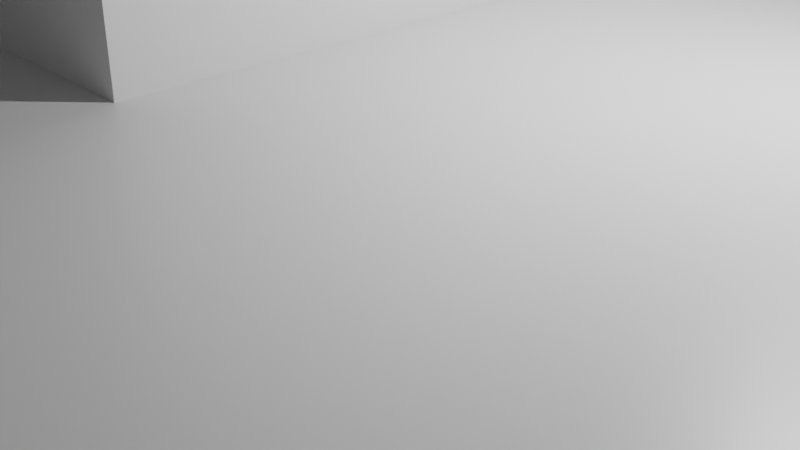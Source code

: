 # Source: bedroom.blend  (saved by Blender 3.1.7; exported with 4.5.12 LTS)
import bpy
from mathutils import Matrix  # noqa: F401  (used for matrix-valued properties, if any)

bpy.ops.wm.read_factory_settings(use_empty=True)
scene = bpy.context.scene
scene.name = 'Scene'

# ---- collections
col_collection = bpy.data.collections.new('Collection'); scene.collection.children.link(col_collection)
col_collection_2 = bpy.data.collections.new('Collection 2'); scene.collection.children.link(col_collection_2)

# ---- materials (node trees are filled in below, after node groups)
mat_material = bpy.data.materials.new('Material')
mat_material.alpha_threshold = 0.0
mat_material.use_transparent_shadow = False
mat_material.line_color = (0.0, 0.0, 0.0, 1.0)

# ---- material node trees
mat_material.use_nodes = True; mat_material.node_tree.nodes.clear()
_N = mat_material.node_tree.nodes; _L = mat_material.node_tree.links
n0 = _N.new('ShaderNodeOutputMaterial'); n0.name = 'Material Output'; n0.location = (300, 300)
n1 = _N.new('ShaderNodeBsdfPrincipled'); n1.name = 'Principled BSDF'; n1.location = (10, 300)
n1.distribution = 'GGX'
n1.subsurface_method = 'RANDOM_WALK_SKIN'
n1.inputs[2].default_value = 0.4
n1.inputs[3].default_value = 1.45
n1.inputs[27].default_value = (0.0, 0.0, 0.0, 1.0)
n1.inputs[28].default_value = 1.0
_L.new(n1.outputs[0], n0.inputs[0])
n0.is_active_output = True

# ---- world
world_world = bpy.data.worlds.new('World'); scene.world = world_world
world_world.use_nodes = True; world_world.node_tree.nodes.clear()
_N = world_world.node_tree.nodes; _L = world_world.node_tree.links
n0 = _N.new('ShaderNodeOutputWorld'); n0.name = 'World Output'; n0.location = (300, 300)
n1 = _N.new('ShaderNodeBackground'); n1.name = 'Background'; n1.location = (10, 300)
n1.inputs[0].default_value = (0.05088, 0.05088, 0.05088, 1.0)
_L.new(n1.outputs[0], n0.inputs[0])
n0.is_active_output = True
world_world.color = (0.05088, 0.05088, 0.05088)
world_world.use_sun_shadow = False
world_world.sun_shadow_jitter_overblur = 0.0

# ---- cameras
cam_camera = bpy.data.cameras.new('Camera')
cam_camera.clip_end = 100.0
cam_camera.ortho_scale = 7.314

# ---- lights
light_light = bpy.data.lights.new('Light', 'POINT')
light_light.transmission_factor = 0.0
light_light.energy = 1000.0
light_light.shadow_soft_size = 0.1
light_light.shadow_maximum_resolution = 0.006
light_light.use_absolute_resolution = True

# ---- meshes
me_cube = bpy.data.meshes.new('Cube')
me_cube.from_pydata([(1.0, 1.0, 1.0), (1.0, 1.0, -1.0), (1.0, -1.0, 1.0), (1.0, -1.0, -1.0), (-1.0, 1.0, 1.0), (-1.0, 1.0, -1.0), (-1.0, -1.0, 1.0), (-1.0, -1.0, -1.0)], [], [(0, 4, 6, 2), (3, 2, 6, 7), (7, 6, 4, 5), (5, 1, 3, 7), (1, 0, 2, 3), (5, 4, 0, 1)])
_uv = me_cube.uv_layers.new(name='UVMap')
_uv.uv.foreach_set('vector', [0.625, 0.5, 0.875, 0.5, 0.875, 0.75, 0.625, 0.75, 0.375, 0.75, 0.625, 0.75, 0.625, 1.0, 0.375, 1.0, 0.375, 0.0, 0.625, 0.0, 0.625, 0.25, 0.375, 0.25, 0.125, 0.5, 0.375, 0.5, 0.375, 0.75, 0.125, 0.75, 0.375, 0.5, 0.625, 0.5, 0.625, 0.75, 0.375, 0.75, 0.375, 0.25, 0.625, 0.25, 0.625, 0.5, 0.375, 0.5])
me_cube.materials.append(mat_material)
me_cube.use_remesh_preserve_volume = False
me_cube.use_remesh_preserve_attributes = False
me_cube.use_mirror_vertex_groups = False
me_cube.update()
me_cube_001 = bpy.data.meshes.new('Cube.001')
me_cube_001.from_pydata([(-1.0, 0.92, -1.0), (-1.0, 0.84, -1.0), (-0.8, 0.92, 0.2), (-1.0, 0.44, -1.0), (-1.0, 0.36, -1.0), (-1.0, -0.36, -1.0), (-1.0, -0.44, -1.0), (0.8, 0.92, 0.6), (-0.8, -0.92, -1.0), (-1.0, -0.84, -1.0), (-1.0, -0.92, -1.0), (-1.0, -0.84, 1.0), (-1.0, -0.44, 1.0), (-1.0, -0.36, 1.0), (-1.0, 0.36, 1.0), (-1.0, 0.44, 1.0), (-1.0, 0.84, 1.0), (1.0, -0.92, -1.0), (1.0, -0.84, -1.0), (1.0, -0.44, -1.0), (1.0, -0.36, -1.0), (1.0, 0.36, -1.0), (1.0, 0.44, -1.0), (1.0, 0.84, -1.0), (1.0, 0.92, -1.0), (1.0, 0.84, 1.0), (1.0, 0.44, 1.0), (1.0, 0.36, 1.0), (1.0, -0.36, 1.0), (1.0, -0.44, 1.0), (1.0, -0.84, 1.0), (-0.8, 0.92, 1.0), (0.8, 0.92, 1.0), (-0.8, 0.84, 1.0), (-0.8, 0.44, 1.0), (0.8, 0.44, 1.0), (-0.8, 0.36, 1.0), (0.8, 0.36, 1.0), (-0.8, -0.36, 1.0), (0.8, -0.36, 1.0), (-0.8, -0.44, 1.0), (0.8, -0.44, 1.0), (-0.8, -0.84, 1.0), (0.8, -0.84, 1.0), (-0.8, -0.92, 1.0), (0.8, -0.92, 1.0), (0.8, 0.92, -1.0), (-0.8, 0.92, -1.0), (0.8, 0.84, -1.0), (-0.8, 0.84, -1.0), (0.8, 0.92, 0.2), (-0.8, 0.92, 0.8), (-0.6, 0.92, 0.8), (-0.4, 0.92, 0.8), (-0.2, 0.92, 0.8), (0.0, 0.92, 0.8), (0.2, 0.92, 0.8), (0.4, 0.92, 0.8), (0.6, 0.92, 0.8), (0.8, 0.92, 0.8), (-0.8, 0.92, 0.4), (0.8, 0.92, 0.4), (-0.8, 0.92, 0.6), (-0.6, 0.92, 0.6), (-0.4, 0.92, 0.6), (-0.2, 0.92, 0.6), (0.0, 0.92, 0.6), (0.2, 0.92, 0.6), (0.4, 0.92, 0.6), (0.6, 0.92, 0.6), (0.8, 0.44, -1.0), (-0.8, 0.44, -1.0), (0.8, 0.36, -1.0), (-0.8, 0.36, -1.0), (0.8, 0.92, -0.6), (-0.8, 0.92, -0.4), (0.8, -0.36, -1.0), (-0.8, -0.36, -1.0), (0.8, -0.44, -1.0), (-0.8, -0.44, -1.0), (0.8, -0.92, -1.0), (-0.8, -0.92, -0.8), (0.8, -0.92, -0.8), (-0.8, -0.92, -0.6), (0.8, -0.92, -0.6), (-0.8, -0.92, -0.4), (0.8, -0.92, -0.4), (-0.8, -0.92, -0.2), (0.8, -0.84, -1.0), (-0.8, -0.84, -1.0), (0.8, -0.92, -1.0), (-0.8, -0.92, -1.0), (1.0, 0.92, 0.8), (1.0, 0.92, 0.6), (1.0, 0.92, 0.4), (1.0, 0.92, 0.2), (1.0, 0.92, 0.0), (1.0, 0.92, -0.2), (1.0, 0.92, -0.4), (1.0, 0.92, -0.6), (1.0, 0.92, -0.8), (1.0, 0.84, 0.8), (1.0, 0.84, 0.6), (1.0, 0.84, 0.4), (1.0, 0.84, 0.2), (1.0, 0.84, 0.0), (1.0, 0.84, -0.2), (1.0, 0.84, -0.4), (1.0, 0.84, -0.6), (1.0, 0.84, -0.8), (1.0, 0.76, 0.8), (1.0, 0.76, 0.6), (1.0, 0.76, -0.8), (1.0, 0.68, 0.8), (1.0, 0.68, 0.6), (1.0, 0.68, -0.8), (1.0, 0.6, 0.8), (1.0, 0.6, 0.6), (1.0, 0.6, -0.8), (1.0, 0.52, 0.8), (1.0, 0.52, 0.6), (0.8, 0.92, -0.2), (-0.8, 0.92, 0.0), (1.0, 0.52, -0.8), (1.0, 0.44, 0.8), (1.0, 0.44, 0.6), (1.0, 0.44, 0.4), (1.0, 0.44, 0.2), (1.0, 0.44, 0.0), (1.0, 0.44, -0.2), (1.0, 0.44, -0.4), (1.0, 0.44, -0.6), (1.0, 0.44, -0.8), (1.0, 0.36, 0.8), (1.0, 0.36, 0.6), (1.0, 0.36, 0.4), (1.0, 0.36, 0.2), (1.0, 0.36, 0.0), (1.0, 0.36, -0.2), (1.0, 0.36, -0.4), (1.0, 0.36, -0.6), (1.0, 0.36, -0.8), (1.0, 0.28, 0.8), (1.0, 0.28, 0.6), (1.0, 0.2, 0.8), (1.0, 0.2, 0.6), (1.0, 0.12, 0.8), (1.0, 0.12, 0.6), (1.0, 0.04, 0.8), (1.0, 0.04, 0.6), (1.0, -0.04, 0.8), (1.0, -0.04, 0.6), (1.0, -0.12, 0.8), (1.0, -0.12, 0.6), (1.0, -0.2, 0.8), (1.0, -0.2, 0.6), (1.0, -0.28, 0.8), (1.0, -0.28, 0.6), (1.0, -0.36, 0.8), (1.0, -0.36, 0.6), (1.0, -0.36, 0.4), (1.0, -0.36, 0.2), (1.0, -0.36, 0.0), (1.0, -0.36, -0.2), (1.0, -0.36, -0.4), (1.0, -0.36, -0.6), (1.0, -0.36, -0.8), (1.0, -0.44, 0.8), (1.0, -0.44, 0.6), (1.0, -0.44, 0.4), (1.0, -0.44, 0.2), (1.0, -0.44, 0.0), (1.0, -0.44, -0.2), (1.0, -0.44, -0.4), (1.0, -0.44, -0.6), (1.0, -0.44, -0.8), (1.0, -0.52, 0.8), (1.0, -0.52, 0.6), (0.8, -0.92, -0.2), (-0.8, -0.92, 0.0), (1.0, -0.6, 0.8), (1.0, -0.6, 0.6), (0.8, -0.92, 0.0), (1.0, -0.68, 0.8), (1.0, -0.68, 0.6), (-0.8, -0.92, 0.8), (1.0, -0.76, 0.8), (1.0, -0.76, 0.6), (-0.6, -0.92, 0.8), (-0.4, -0.92, 0.8), (-0.2, -0.92, 0.8), (0.0, -0.92, 0.8), (0.2, -0.92, 0.8), (0.4, -0.92, 0.8), (0.6, -0.92, 0.8), (1.0, -0.84, 0.8), (1.0, -0.84, 0.6), (1.0, -0.84, 0.4), (1.0, -0.84, 0.2), (1.0, -0.84, 0.0), (1.0, -0.84, -0.2), (1.0, -0.84, -0.4), (1.0, -0.84, -0.6), (1.0, -0.84, -0.8), (1.0, -0.92, 0.8), (1.0, -0.92, 0.6), (1.0, -0.92, 0.4), (1.0, -0.92, 0.2), (1.0, -0.92, 0.0), (1.0, -0.92, -0.2), (1.0, -0.92, -0.4), (1.0, -0.92, -0.6), (1.0, -0.92, -0.8), (-1.0, -0.92, 0.8), (-1.0, -0.92, 0.6), (-1.0, -0.92, 0.4), (-1.0, -0.92, 0.2), (-1.0, -0.92, 0.0), (-1.0, -0.92, -0.2), (-1.0, -0.92, -0.4), (-1.0, -0.92, -0.6), (-1.0, -0.92, -0.8), (-1.0, -0.84, 0.8), (-1.0, -0.84, 0.6), (-1.0, -0.84, 0.4), (-1.0, -0.84, 0.2), (-1.0, -0.84, 0.0), (-1.0, -0.84, -0.2), (-1.0, -0.84, -0.4), (-1.0, -0.84, -0.6), (-1.0, -0.84, -0.8), (-1.0, -0.76, 0.8), (-1.0, -0.76, 0.6), (0.8, -0.92, 0.8), (-0.8, -0.92, 0.6), (-0.6, -0.92, 0.6), (-0.4, -0.92, 0.6), (-0.2, -0.92, 0.6), (0.0, -0.92, 0.6), (0.2, -0.92, 0.6), (-1.0, -0.68, 0.8), (-1.0, -0.68, 0.6), (0.4, -0.92, 0.6), (0.6, -0.92, 0.6), (0.8, -0.92, 0.6), (-0.8, -0.92, 0.4), (-1.0, -0.6, 0.8), (-1.0, -0.6, 0.6), (0.8, -0.92, 0.4), (-0.8, -0.92, 0.2), (-1.0, -0.52, 0.8), (-1.0, -0.52, 0.6), (0.8, -0.92, 0.2), (-1.0, -0.44, 0.8), (-1.0, -0.44, 0.6), (-1.0, -0.44, 0.4), (-1.0, -0.44, 0.2), (-1.0, -0.44, 0.0), (-1.0, -0.44, -0.2), (-1.0, -0.44, -0.4), (-1.0, -0.44, -0.6), (-1.0, -0.44, -0.8), (-1.0, -0.36, 0.8), (-1.0, -0.36, 0.6), (-1.0, -0.36, 0.4), (-1.0, -0.36, 0.2), (-1.0, -0.36, 0.0), (-1.0, -0.36, -0.2), (-1.0, -0.36, -0.4), (-1.0, -0.36, -0.6), (-1.0, -0.36, -0.8), (-1.0, -0.28, 0.8), (-1.0, -0.28, 0.6), (0.8, 0.92, -0.4), (-0.8, 0.92, -0.2), (-1.0, -0.2, 0.8), (-1.0, -0.2, 0.6), (-1.0, -0.12, 0.8), (-1.0, -0.12, 0.6), (-1.0, -0.04, 0.8), (-1.0, -0.04, 0.6), (-1.0, 0.04, 0.8), (-1.0, 0.04, 0.6), (-1.0, 0.12, 0.8), (-1.0, 0.12, 0.6), (-0.8, 0.92, -1.0), (-1.0, 0.2, 0.8), (-1.0, 0.2, 0.6), (0.8, 0.92, -1.0), (-0.8, 0.92, -0.8), (-1.0, 0.28, 0.8), (-1.0, 0.28, 0.6), (0.8, 0.92, -0.8), (-0.8, 0.92, -0.6), (-1.0, 0.36, 0.8), (-1.0, 0.36, 0.6), (-1.0, 0.36, 0.4), (-1.0, 0.36, 0.2), (-1.0, 0.36, 0.0), (-1.0, 0.36, -0.2), (-1.0, 0.36, -0.4), (-1.0, 0.36, -0.6), (-1.0, 0.36, -0.8), (-1.0, 0.44, 0.8), (-1.0, 0.44, 0.6), (-1.0, 0.44, 0.4), (-1.0, 0.44, 0.2), (-1.0, 0.44, 0.0), (-1.0, 0.44, -0.2), (-1.0, 0.44, -0.4), (-1.0, 0.44, -0.6), (-1.0, 0.44, -0.8), (-1.0, 0.52, 0.8), (-1.0, 0.52, 0.6), (-1.0, 0.52, -0.8), (-1.0, 0.6, 0.8), (-1.0, 0.6, 0.6), (-1.0, 0.6, -0.8), (-1.0, 0.68, 0.8), (-1.0, 0.68, 0.6), (-1.0, 0.68, -0.8), (-1.0, 0.76, 0.8), (-1.0, 0.76, 0.6), (0.8, 0.92, 0.0), (-1.0, 0.76, -0.8), (-1.0, 0.84, 0.8), (-1.0, 0.84, 0.6), (-1.0, 0.84, 0.4), (-1.0, 0.84, 0.2), (-1.0, 0.84, 0.0), (-1.0, 0.84, -0.2), (-1.0, 0.84, -0.4), (-1.0, 0.84, -0.6), (-1.0, 0.84, -0.8), (-1.0, 0.92, 0.8), (-1.0, 0.92, 0.6), (-1.0, 0.92, 0.4), (-1.0, 0.92, 0.2), (-1.0, 0.92, 0.0), (-1.0, 0.92, -0.2), (-1.0, 0.92, -0.4), (-1.0, 0.92, -0.6), (-1.0, 0.92, -0.8), (0.8, 0.84, 1.0), (0.8, 0.84, 1.0), (1.0, 0.84, 0.03814), (-1.0, 0.84, 0.03814), (1.0, 0.44, 0.03814), (-1.0, 0.44, 0.03814), (-1.0, 0.76, -0.7619), (-1.0, 0.84, -0.7619), (-1.0, 0.68, -0.7619), (-1.0, 0.6, -0.7619), (-1.0, 0.52, -0.7619), (-1.0, 0.44, -0.7619), (1.0, 0.52, -0.7619), (1.0, 0.44, -0.7619), (1.0, 0.6, -0.7619), (1.0, 0.68, -0.7619), (1.0, 0.76, -0.7619), (1.0, 0.84, -0.7619)], [(288, 46)], [(46, 24, 23, 48), (70, 22, 21, 72), (76, 20, 19, 78), (97, 121, 323, 96), (88, 18, 17, 90), (9, 89, 91, 10), (98, 273, 121, 97), (99, 74, 273, 98), (100, 292, 74, 99), (24, 288, 292, 100), (207, 206, 248, 252), (5, 77, 79, 6), (3, 71, 73, 4), (94, 61, 7, 93), (63, 62, 51, 52), (64, 63, 52, 53), (65, 64, 53, 54), (66, 65, 54, 55), (67, 66, 55, 56), (68, 67, 56, 57), (69, 68, 57, 58), (7, 69, 58, 59), (93, 7, 59, 92), (95, 50, 61, 94), (0, 47, 49, 1), (1, 333, 342, 0), (333, 332, 341, 342), (332, 331, 340, 341), (331, 330, 339, 340), (330, 329, 338, 339), (329, 328, 337, 338), (328, 327, 336, 337), (327, 326, 335, 336), (326, 325, 334, 335), (322, 321, 325, 326), (319, 318, 321, 322), (316, 315, 318, 319), (313, 312, 315, 316), (96, 323, 50, 95), (304, 303, 312, 313), (291, 290, 294, 295), (287, 286, 290, 291), (284, 283, 286, 287), (282, 281, 283, 284), (280, 279, 281, 282), (278, 277, 279, 280), (276, 275, 277, 278), (272, 271, 275, 276), (263, 262, 271, 272), (6, 261, 270, 5), (261, 260, 269, 270), (260, 259, 268, 269), (259, 258, 267, 268), (258, 257, 266, 267), (257, 256, 265, 266), (256, 255, 264, 265), (255, 254, 263, 264), (254, 253, 262, 263), (206, 205, 244, 248), (251, 250, 253, 254), (235, 188, 185, 234), (236, 189, 188, 235), (237, 190, 189, 236), (238, 191, 190, 237), (239, 192, 191, 238), (242, 193, 192, 239), (243, 194, 193, 242), (244, 233, 194, 243), (247, 246, 250, 251), (205, 204, 233, 244), (241, 240, 246, 247), (232, 231, 240, 241), (208, 207, 252, 182), (223, 222, 231, 232), (10, 221, 230, 9), (221, 220, 229, 230), (220, 219, 228, 229), (219, 218, 227, 228), (218, 217, 226, 227), (217, 216, 225, 226), (216, 215, 224, 225), (215, 214, 223, 224), (214, 213, 222, 223), (18, 203, 212, 17), (203, 202, 211, 212), (202, 201, 210, 211), (201, 200, 209, 210), (200, 199, 208, 209), (199, 198, 207, 208), (198, 197, 206, 207), (197, 196, 205, 206), (196, 195, 204, 205), (209, 208, 182, 178), (187, 186, 195, 196), (210, 209, 178, 86), (184, 183, 186, 187), (211, 210, 86, 84), (181, 180, 183, 184), (212, 211, 84, 82), (177, 176, 180, 181), (17, 212, 82, 80), (168, 167, 176, 177), (20, 166, 175, 19), (166, 165, 174, 175), (165, 164, 173, 174), (164, 163, 172, 173), (163, 162, 171, 172), (162, 161, 170, 171), (157, 156, 158, 159), (155, 154, 156, 157), (153, 152, 154, 155), (151, 150, 152, 153), (149, 148, 150, 151), (147, 146, 148, 149), (145, 144, 146, 147), (143, 142, 144, 145), (134, 133, 142, 143), (22, 132, 141, 21), (132, 131, 140, 141), (131, 130, 139, 140), (130, 129, 138, 139), (129, 128, 137, 138), (128, 127, 136, 137), (127, 126, 135, 136), (126, 125, 134, 135), (125, 124, 133, 134), (120, 119, 124, 125), (117, 116, 119, 120), (114, 113, 116, 117), (111, 110, 113, 114), (102, 101, 110, 111), (24, 100, 109, 23), (100, 99, 108, 109), (99, 98, 107, 108), (98, 97, 106, 107), (97, 96, 105, 106), (96, 95, 104, 105), (95, 94, 103, 104), (94, 93, 102, 103), (93, 92, 101, 102), (249, 245, 215, 216), (245, 234, 214, 215), (234, 185, 213, 214), (179, 249, 216, 217), (87, 179, 217, 218), (85, 87, 218, 219), (83, 85, 219, 220), (81, 83, 220, 221), (8, 81, 221, 10), (60, 336, 335, 62), (62, 335, 334, 51), (2, 337, 336, 60), (122, 338, 337, 2), (274, 339, 338, 122), (75, 340, 339, 274), (293, 341, 340, 75), (289, 342, 341, 293), (285, 0, 342, 289), (329, 307, 128, 105), (324, 320, 317, 314, 311, 132, 123, 118, 115, 112, 109, 333), (34, 36, 73, 71), (70, 35, 26, 124, 125, 126, 127, 128, 129, 130, 131, 132, 22), (37, 72, 21, 141, 140, 139, 138, 137, 136, 135, 134, 133, 27), (37, 35, 70, 72), (41, 39, 76, 78), (161, 160, 159, 158, 167, 168, 169, 170), (38, 40, 79, 77), (79, 40, 12, 253, 254, 255, 256, 257, 258, 259, 260, 261, 6), (5, 13, 38, 77), (3, 4, 302, 301, 300, 299, 298, 297, 296, 295, 294, 14, 15, 303, 304, 305, 306, 307, 308, 309, 310, 311), (16, 1, 49, 33), (33, 31, 285, 49), (48, 344, 32, 46), (48, 23, 25, 343), (19, 29, 41, 78), (28, 20, 76, 39), (30, 18, 88, 43), (45, 43, 88, 80), (8, 44, 42, 89), (9, 11, 42, 89), (124, 26, 27, 133), (26, 35, 37, 27), (73, 36, 14, 4), (71, 3, 15, 34), (346, 345, 347, 348), (349, 350, 360, 359, 358, 357, 355, 356, 354, 353, 352, 351), (329, 105, 345, 346), (115, 118, 357, 358), (123, 132, 356, 355), (317, 320, 351, 352), (128, 307, 348, 347), (324, 333, 350, 349), (112, 115, 358, 359), (105, 128, 347, 345), (314, 317, 352, 353), (307, 329, 346, 348), (118, 123, 355, 357), (333, 109, 360, 350), (320, 324, 349, 351), (132, 311, 354, 356), (109, 112, 359, 360), (311, 314, 353, 354)])
_uv = me_cube_001.uv_layers.new(name='UVMap')
_uv.uv.foreach_set('vector', [0.35, 0.51, 0.375, 0.51, 0.375, 0.52, 0.35, 0.52, 0.35, 0.57, 0.375, 0.57, 0.375, 0.58, 0.35, 0.58, 0.35, 0.67, 0.375, 0.67, 0.375, 0.68, 0.35, 0.68, 0.475, 0.51, 0.475, 0.483, 0.5, 0.483, 0.5, 0.51, 0.35, 0.73, 0.375, 0.73, 0.375, 0.74, 0.35, 0.74, 0.125, 0.73, 0.15, 0.73, 0.15, 0.74, 0.125, 0.74, 0.45, 0.51, 0.45, 0.483, 0.475, 0.483, 0.475, 0.51, 0.425, 0.51, 0.425, 0.483, 0.45, 0.483, 0.45, 0.51, 0.4, 0.51, 0.4, 0.483, 0.425, 0.483, 0.425, 0.51, 0.375, 0.51, 0.375, 0.483, 0.4, 0.483, 0.4, 0.51, 0.525, 0.74, 0.55, 0.74, 0.55, 0.667, 0.525, 0.667, 0.125, 0.67, 0.15, 0.67, 0.15, 0.68, 0.125, 0.68, 0.125, 0.57, 0.15, 0.57, 0.15, 0.58, 0.125, 0.58, 0.55, 0.51, 0.55, 0.483, 0.575, 0.483, 0.575, 0.51, 0.575, 0.294, 0.575, 0.267, 0.6, 0.267, 0.6, 0.294, 0.575, 0.321, 0.575, 0.294, 0.6, 0.294, 0.6, 0.321, 0.575, 0.348, 0.575, 0.321, 0.6, 0.321, 0.6, 0.348, 0.575, 0.375, 0.575, 0.348, 0.6, 0.348, 0.6, 0.375, 0.575, 0.402, 0.575, 0.375, 0.6, 0.375, 0.6, 0.402, 0.575, 0.429, 0.575, 0.402, 0.6, 0.402, 0.6, 0.429, 0.575, 0.456, 0.575, 0.429, 0.6, 0.429, 0.6, 0.456, 0.575, 0.483, 0.575, 0.456, 0.6, 0.456, 0.6, 0.483, 0.575, 0.51, 0.575, 0.483, 0.6, 0.483, 0.6, 0.51, 0.525, 0.51, 0.525, 0.483, 0.55, 0.483, 0.55, 0.51, 0.125, 0.51, 0.15, 0.51, 0.15, 0.52, 0.125, 0.52, 0.375, 0.23, 0.4, 0.23, 0.4, 0.24, 0.375, 0.24, 0.4, 0.23, 0.425, 0.23, 0.425, 0.24, 0.4, 0.24, 0.425, 0.23, 0.45, 0.23, 0.45, 0.24, 0.425, 0.24, 0.45, 0.23, 0.475, 0.23, 0.475, 0.24, 0.45, 0.24, 0.475, 0.23, 0.5, 0.23, 0.5, 0.24, 0.475, 0.24, 0.5, 0.23, 0.525, 0.23, 0.525, 0.24, 0.5, 0.24, 0.525, 0.23, 0.55, 0.23, 0.55, 0.24, 0.525, 0.24, 0.55, 0.23, 0.575, 0.23, 0.575, 0.24, 0.55, 0.24, 0.575, 0.23, 0.6, 0.23, 0.6, 0.24, 0.575, 0.24, 0.575, 0.22, 0.6, 0.22, 0.6, 0.23, 0.575, 0.23, 0.575, 0.21, 0.6, 0.21, 0.6, 0.22, 0.575, 0.22, 0.575, 0.2, 0.6, 0.2, 0.6, 0.21, 0.575, 0.21, 0.575, 0.19, 0.6, 0.19, 0.6, 0.2, 0.575, 0.2, 0.5, 0.51, 0.5, 0.483, 0.525, 0.483, 0.525, 0.51, 0.575, 0.18, 0.6, 0.18, 0.6, 0.19, 0.575, 0.19, 0.575, 0.16, 0.6, 0.16, 0.6, 0.17, 0.575, 0.17, 0.575, 0.15, 0.6, 0.15, 0.6, 0.16, 0.575, 0.16, 0.575, 0.14, 0.6, 0.14, 0.6, 0.15, 0.575, 0.15, 0.575, 0.13, 0.6, 0.13, 0.6, 0.14, 0.575, 0.14, 0.575, 0.12, 0.6, 0.12, 0.6, 0.13, 0.575, 0.13, 0.575, 0.11, 0.6, 0.11, 0.6, 0.12, 0.575, 0.12, 0.575, 0.1, 0.6, 0.1, 0.6, 0.11, 0.575, 0.11, 0.575, 0.09, 0.6, 0.09, 0.6, 0.1, 0.575, 0.1, 0.575, 0.08, 0.6, 0.08, 0.6, 0.09, 0.575, 0.09, 0.375, 0.07, 0.4, 0.07, 0.4, 0.08, 0.375, 0.08, 0.4, 0.07, 0.425, 0.07, 0.425, 0.08, 0.4, 0.08, 0.425, 0.07, 0.45, 0.07, 0.45, 0.08, 0.425, 0.08, 0.45, 0.07, 0.475, 0.07, 0.475, 0.08, 0.45, 0.08, 0.475, 0.07, 0.5, 0.07, 0.5, 0.08, 0.475, 0.08, 0.5, 0.07, 0.525, 0.07, 0.525, 0.08, 0.5, 0.08, 0.525, 0.07, 0.55, 0.07, 0.55, 0.08, 0.525, 0.08, 0.55, 0.07, 0.575, 0.07, 0.575, 0.08, 0.55, 0.08, 0.575, 0.07, 0.6, 0.07, 0.6, 0.08, 0.575, 0.08, 0.55, 0.74, 0.575, 0.74, 0.575, 0.667, 0.55, 0.667, 0.575, 0.06, 0.6, 0.06, 0.6, 0.07, 0.575, 0.07, 0.575, 0.156, 0.6, 0.156, 0.6, 0.083, 0.575, 0.083, 0.575, 0.229, 0.6, 0.229, 0.6, 0.156, 0.575, 0.156, 0.575, 0.302, 0.6, 0.302, 0.6, 0.229, 0.575, 0.229, 0.575, 0.375, 0.6, 0.375, 0.6, 0.302, 0.575, 0.302, 0.575, 0.448, 0.6, 0.448, 0.6, 0.375, 0.575, 0.375, 0.575, 0.521, 0.6, 0.521, 0.6, 0.448, 0.575, 0.448, 0.575, 0.594, 0.6, 0.594, 0.6, 0.521, 0.575, 0.521, 0.575, 0.667, 0.6, 0.667, 0.6, 0.594, 0.575, 0.594, 0.575, 0.05, 0.6, 0.05, 0.6, 0.06, 0.575, 0.06, 0.575, 0.74, 0.6, 0.74, 0.6, 0.667, 0.575, 0.667, 0.575, 0.04, 0.6, 0.04, 0.6, 0.05, 0.575, 0.05, 0.575, 0.03, 0.6, 0.03, 0.6, 0.04, 0.575, 0.04, 0.5, 0.74, 0.525, 0.74, 0.525, 0.667, 0.5, 0.667, 0.575, 0.02, 0.6, 0.02, 0.6, 0.03, 0.575, 0.03, 0.375, 0.01, 0.4, 0.01, 0.4, 0.02, 0.375, 0.02, 0.4, 0.01, 0.425, 0.01, 0.425, 0.02, 0.4, 0.02, 0.425, 0.01, 0.45, 0.01, 0.45, 0.02, 0.425, 0.02, 0.45, 0.01, 0.475, 0.01, 0.475, 0.02, 0.45, 0.02, 0.475, 0.01, 0.5, 0.01, 0.5, 0.02, 0.475, 0.02, 0.5, 0.01, 0.525, 0.01, 0.525, 0.02, 0.5, 0.02, 0.525, 0.01, 0.55, 0.01, 0.55, 0.02, 0.525, 0.02, 0.55, 0.01, 0.575, 0.01, 0.575, 0.02, 0.55, 0.02, 0.575, 0.01, 0.6, 0.01, 0.6, 0.02, 0.575, 0.02, 0.375, 0.73, 0.4, 0.73, 0.4, 0.74, 0.375, 0.74, 0.4, 0.73, 0.425, 0.73, 0.425, 0.74, 0.4, 0.74, 0.425, 0.73, 0.45, 0.73, 0.45, 0.74, 0.425, 0.74, 0.45, 0.73, 0.475, 0.73, 0.475, 0.74, 0.45, 0.74, 0.475, 0.73, 0.5, 0.73, 0.5, 0.74, 0.475, 0.74, 0.5, 0.73, 0.525, 0.73, 0.525, 0.74, 0.5, 0.74, 0.525, 0.73, 0.55, 0.73, 0.55, 0.74, 0.525, 0.74, 0.55, 0.73, 0.575, 0.73, 0.575, 0.74, 0.55, 0.74, 0.575, 0.73, 0.6, 0.73, 0.6, 0.74, 0.575, 0.74, 0.475, 0.74, 0.5, 0.74, 0.5, 0.667, 0.475, 0.667, 0.575, 0.72, 0.6, 0.72, 0.6, 0.73, 0.575, 0.73, 0.45, 0.74, 0.475, 0.74, 0.475, 0.667, 0.45, 0.667, 0.575, 0.71, 0.6, 0.71, 0.6, 0.72, 0.575, 0.72, 0.425, 0.74, 0.45, 0.74, 0.45, 0.667, 0.425, 0.667, 0.575, 0.7, 0.6, 0.7, 0.6, 0.71, 0.575, 0.71, 0.4, 0.74, 0.425, 0.74, 0.425, 0.667, 0.4, 0.667, 0.575, 0.69, 0.6, 0.69, 0.6, 0.7, 0.575, 0.7, 0.375, 0.74, 0.4, 0.74, 0.4, 0.667, 0.375, 0.667, 0.575, 0.68, 0.6, 0.68, 0.6, 0.69, 0.575, 0.69, 0.375, 0.67, 0.4, 0.67, 0.4, 0.68, 0.375, 0.68, 0.4, 0.67, 0.425, 0.67, 0.425, 0.68, 0.4, 0.68, 0.425, 0.67, 0.45, 0.67, 0.45, 0.68, 0.425, 0.68, 0.45, 0.67, 0.475, 0.67, 0.475, 0.68, 0.45, 0.68, 0.475, 0.67, 0.5, 0.67, 0.5, 0.68, 0.475, 0.68, 0.5, 0.67, 0.525, 0.67, 0.525, 0.68, 0.5, 0.68, 0.575, 0.66, 0.6, 0.66, 0.6, 0.67, 0.575, 0.67, 0.575, 0.65, 0.6, 0.65, 0.6, 0.66, 0.575, 0.66, 0.575, 0.64, 0.6, 0.64, 0.6, 0.65, 0.575, 0.65, 0.575, 0.63, 0.6, 0.63, 0.6, 0.64, 0.575, 0.64, 0.575, 0.62, 0.6, 0.62, 0.6, 0.63, 0.575, 0.63, 0.575, 0.61, 0.6, 0.61, 0.6, 0.62, 0.575, 0.62, 0.575, 0.6, 0.6, 0.6, 0.6, 0.61, 0.575, 0.61, 0.575, 0.59, 0.6, 0.59, 0.6, 0.6, 0.575, 0.6, 0.575, 0.58, 0.6, 0.58, 0.6, 0.59, 0.575, 0.59, 0.375, 0.57, 0.4, 0.57, 0.4, 0.58, 0.375, 0.58, 0.4, 0.57, 0.425, 0.57, 0.425, 0.58, 0.4, 0.58, 0.425, 0.57, 0.45, 0.57, 0.45, 0.58, 0.425, 0.58, 0.45, 0.57, 0.475, 0.57, 0.475, 0.58, 0.45, 0.58, 0.475, 0.57, 0.5, 0.57, 0.5, 0.58, 0.475, 0.58, 0.5, 0.57, 0.525, 0.57, 0.525, 0.58, 0.5, 0.58, 0.525, 0.57, 0.55, 0.57, 0.55, 0.58, 0.525, 0.58, 0.55, 0.57, 0.575, 0.57, 0.575, 0.58, 0.55, 0.58, 0.575, 0.57, 0.6, 0.57, 0.6, 0.58, 0.575, 0.58, 0.575, 0.56, 0.6, 0.56, 0.6, 0.57, 0.575, 0.57, 0.575, 0.55, 0.6, 0.55, 0.6, 0.56, 0.575, 0.56, 0.575, 0.54, 0.6, 0.54, 0.6, 0.55, 0.575, 0.55, 0.575, 0.53, 0.6, 0.53, 0.6, 0.54, 0.575, 0.54, 0.575, 0.52, 0.6, 0.52, 0.6, 0.53, 0.575, 0.53, 0.375, 0.51, 0.4, 0.51, 0.4, 0.52, 0.375, 0.52, 0.4, 0.51, 0.425, 0.51, 0.425, 0.52, 0.4, 0.52, 0.425, 0.51, 0.45, 0.51, 0.45, 0.52, 0.425, 0.52, 0.45, 0.51, 0.475, 0.51, 0.475, 0.52, 0.45, 0.52, 0.475, 0.51, 0.5, 0.51, 0.5, 0.52, 0.475, 0.52, 0.5, 0.51, 0.525, 0.51, 0.525, 0.52, 0.5, 0.52, 0.525, 0.51, 0.55, 0.51, 0.55, 0.52, 0.525, 0.52, 0.55, 0.51, 0.575, 0.51, 0.575, 0.52, 0.55, 0.52, 0.575, 0.51, 0.6, 0.51, 0.6, 0.52, 0.575, 0.52, 0.525, 0.083, 0.55, 0.083, 0.55, 0.01, 0.525, 0.01, 0.55, 0.083, 0.575, 0.083, 0.575, 0.01, 0.55, 0.01, 0.575, 0.083, 0.6, 0.083, 0.6, 0.01, 0.575, 0.01, 0.5, 0.083, 0.525, 0.083, 0.525, 0.01, 0.5, 0.01, 0.475, 0.083, 0.5, 0.083, 0.5, 0.01, 0.475, 0.01, 0.45, 0.083, 0.475, 0.083, 0.475, 0.01, 0.45, 0.01, 0.425, 0.083, 0.45, 0.083, 0.45, 0.01, 0.425, 0.01, 0.4, 0.083, 0.425, 0.083, 0.425, 0.01, 0.4, 0.01, 0.375, 0.083, 0.4, 0.083, 0.4, 0.01, 0.375, 0.01, 0.55, 0.267, 0.55, 0.24, 0.575, 0.24, 0.575, 0.267, 0.575, 0.267, 0.575, 0.24, 0.6, 0.24, 0.6, 0.267, 0.525, 0.267, 0.525, 0.24, 0.55, 0.24, 0.55, 0.267, 0.5, 0.267, 0.5, 0.24, 0.525, 0.24, 0.525, 0.267, 0.475, 0.267, 0.475, 0.24, 0.5, 0.24, 0.5, 0.267, 0.45, 0.267, 0.45, 0.24, 0.475, 0.24, 0.475, 0.267, 0.425, 0.267, 0.425, 0.24, 0.45, 0.24, 0.45, 0.267, 0.4, 0.267, 0.4, 0.24, 0.425, 0.24, 0.425, 0.267, 0.375, 0.267, 0.375, 0.24, 0.4, 0.24, 0.4, 0.267, 0.5, 0.23, 0.5, 0.18, 0.5, 0.57, 0.5, 0.52, 0.4, 0.22, 0.4, 0.21, 0.4, 0.2, 0.4, 0.19, 0.4, 0.18, 0.4, 0.57, 0.4, 0.56, 0.4, 0.55, 0.4, 0.54, 0.4, 0.53, 0.4, 0.52, 0.4, 0.23, 0.85, 0.57, 0.85, 0.58, 0.0, 0.0, 0.15, 0.57, 0.0, 0.0, 0.0, 0.0, 0.0, 0.0, 0.0, 0.0, 0.0, 0.0, 0.0, 0.0, 0.0, 0.0, 0.0, 0.0, 0.0, 0.0, 0.0, 0.0, 0.0, 0.0, 0.0, 0.0, 0.0, 0.0, 0.0, 0.0, 0.0, 0.0, 0.0, 0.0, 0.0, 0.0, 0.0, 0.0, 0.0, 0.0, 0.0, 0.0, 0.0, 0.0, 0.0, 0.0, 0.0, 0.0, 0.0, 0.0, 0.0, 0.0, 0.0, 0.0, 0.65, 0.58, 0.65, 0.57, 0.0, 0.0, 0.35, 0.58, 0.65, 0.68, 0.65, 0.67, 0.0, 0.0, 0.35, 0.68, 0.525, 0.67, 0.55, 0.67, 0.575, 0.67, 0.6, 0.67, 0.6, 0.68, 0.575, 0.68, 0.55, 0.68, 0.525, 0.68, 0.85, 0.67, 0.85, 0.68, 0.0, 0.0, 0.15, 0.67, 0.0, 0.0, 0.0, 0.0, 0.0, 0.0, 0.0, 0.0, 0.0, 0.0, 0.0, 0.0, 0.0, 0.0, 0.0, 0.0, 0.0, 0.0, 0.0, 0.0, 0.0, 0.0, 0.0, 0.0, 0.0, 0.0, 0.125, 0.67, 0.875, 0.67, 0.85, 0.67, 0.15, 0.67, 0.125, 0.57, 0.125, 0.58, 0.0, 0.0, 0.0, 0.0, 0.0, 0.0, 0.0, 0.0, 0.0, 0.0, 0.0, 0.0, 0.0, 0.0, 0.575, 0.17, 0.6, 0.17, 0.0, 0.0, 0.0, 0.0, 0.6, 0.18, 0.575, 0.18, 0.0, 0.0, 0.0, 0.0, 0.0, 0.0, 0.0, 0.0, 0.0, 0.0, 0.0, 0.0, 0.0, 0.0, 0.875, 0.52, 0.125, 0.52, 0.15, 0.52, 0.85, 0.52, 0.85, 0.52, 0.85, 0.51, 0.0, 0.0, 0.15, 0.52, 0.35, 0.52, 0.0, 0.0, 0.0, 0.0, 0.35, 0.51, 0.35, 0.52, 0.375, 0.52, 0.0, 0.0, 0.0, 0.0, 0.375, 0.68, 0.625, 0.68, 0.65, 0.68, 0.35, 0.68, 0.625, 0.67, 0.375, 0.67, 0.35, 0.67, 0.65, 0.67, 0.625, 0.73, 0.375, 0.73, 0.35, 0.73, 0.65, 0.73, 0.65, 0.74, 0.65, 0.73, 0.35, 0.73, 0.0, 0.0, 0.0, 0.0, 0.85, 0.74, 0.85, 0.73, 0.0, 0.0, 0.125, 0.73, 0.875, 0.73, 0.85, 0.73, 0.0, 0.0, 0.6, 0.57, 0.0, 0.0, 0.0, 0.0, 0.6, 0.58, 0.0, 0.0, 0.65, 0.57, 0.0, 0.0, 0.0, 0.0, 0.0, 0.0, 0.85, 0.58, 0.0, 0.0, 0.125, 0.58, 0.15, 0.57, 0.125, 0.57, 0.0, 0.0, 0.85, 0.57, 0.5, 0.23, 0.5, 0.52, 0.5, 0.57, 0.5, 0.18, 0.4, 0.22, 0.4, 0.23, 0.4, 0.52, 0.4, 0.53, 0.4, 0.54, 0.4, 0.55, 0.4, 0.56, 0.4, 0.57, 0.4, 0.18, 0.4, 0.19, 0.4, 0.2, 0.4, 0.21, 0.5, 0.23, 0.5, 0.52, 0.5, 0.52, 0.5, 0.23, 0.4, 0.54, 0.4, 0.55, 0.4, 0.55, 0.4, 0.54, 0.4, 0.56, 0.4, 0.57, 0.4, 0.57, 0.4, 0.56, 0.4, 0.2, 0.4, 0.21, 0.4, 0.21, 0.4, 0.2, 0.5, 0.57, 0.5, 0.18, 0.5, 0.18, 0.5, 0.57, 0.4, 0.22, 0.4, 0.23, 0.4, 0.23, 0.4, 0.22, 0.4, 0.53, 0.4, 0.54, 0.4, 0.54, 0.4, 0.53, 0.5, 0.52, 0.5, 0.57, 0.5, 0.57, 0.5, 0.52, 0.4, 0.19, 0.4, 0.2, 0.4, 0.2, 0.4, 0.19, 0.5, 0.18, 0.5, 0.23, 0.5, 0.23, 0.5, 0.18, 0.4, 0.55, 0.4, 0.56, 0.4, 0.56, 0.4, 0.55, 0.4, 0.23, 0.4, 0.52, 0.4, 0.52, 0.4, 0.23, 0.4, 0.21, 0.4, 0.22, 0.4, 0.22, 0.4, 0.21, 0.4, 0.57, 0.4, 0.18, 0.4, 0.18, 0.4, 0.57, 0.4, 0.52, 0.4, 0.53, 0.4, 0.53, 0.4, 0.52, 0.4, 0.18, 0.4, 0.19, 0.4, 0.19, 0.4, 0.18])
me_cube_001.use_remesh_fix_poles = True
me_cube_001.use_remesh_preserve_attributes = False
me_cube_001.update()
me_cube_002 = bpy.data.meshes.new('Cube.002')
me_cube_002.from_pydata([(-1.0, -1.0, -1.0), (-1.0, -1.0, 1.0), (-1.0, 1.0, -1.0), (-1.0, 1.0, 1.0), (1.0, -1.0, -1.0), (1.0, -1.0, 1.0), (1.0, 1.0, -1.0), (1.0, 1.0, 1.0)], [], [(0, 1, 3, 2), (2, 3, 7, 6), (6, 7, 5, 4), (4, 5, 1, 0), (2, 6, 4, 0), (7, 3, 1, 5)])
_uv = me_cube_002.uv_layers.new(name='UVMap')
_uv.uv.foreach_set('vector', [0.375, 0.0, 0.625, 0.0, 0.625, 0.25, 0.375, 0.25, 0.375, 0.25, 0.625, 0.25, 0.625, 0.5, 0.375, 0.5, 0.375, 0.5, 0.625, 0.5, 0.625, 0.75, 0.375, 0.75, 0.375, 0.75, 0.625, 0.75, 0.625, 1.0, 0.375, 1.0, 0.125, 0.5, 0.375, 0.5, 0.375, 0.75, 0.125, 0.75, 0.625, 0.5, 0.875, 0.5, 0.875, 0.75, 0.625, 0.75])
me_cube_002.use_remesh_fix_poles = True
me_cube_002.use_remesh_preserve_attributes = False
me_cube_002.update()
me_cube_003 = bpy.data.meshes.new('Cube.003')
me_cube_003.from_pydata([(-1.0, -1.0, -1.0), (-1.0, -1.0, 1.0), (-1.0, 1.0, -1.0), (-1.0, 1.0, 1.0), (1.0, -1.0, -1.0), (1.0, -1.0, 1.0), (1.0, 1.0, -1.0), (1.0, 1.0, 1.0)], [], [(0, 1, 3, 2), (2, 3, 7, 6), (6, 7, 5, 4), (4, 5, 1, 0), (2, 6, 4, 0), (7, 3, 1, 5)])
_uv = me_cube_003.uv_layers.new(name='UVMap')
_uv.uv.foreach_set('vector', [0.375, 0.0, 0.625, 0.0, 0.625, 0.25, 0.375, 0.25, 0.375, 0.25, 0.625, 0.25, 0.625, 0.5, 0.375, 0.5, 0.375, 0.5, 0.625, 0.5, 0.625, 0.75, 0.375, 0.75, 0.375, 0.75, 0.625, 0.75, 0.625, 1.0, 0.375, 1.0, 0.125, 0.5, 0.375, 0.5, 0.375, 0.75, 0.125, 0.75, 0.625, 0.5, 0.875, 0.5, 0.875, 0.75, 0.625, 0.75])
me_cube_003.use_remesh_fix_poles = True
me_cube_003.use_remesh_preserve_attributes = False
me_cube_003.update()
me_cube_004 = bpy.data.meshes.new('Cube.004')
me_cube_004.from_pydata([(-1.0, -1.0, -1.0), (-1.0, -1.0, 1.0), (-1.0, 1.0, -1.0), (-1.0, 1.0, 1.0), (1.0, -1.0, -1.0), (1.0, -1.0, 1.0), (1.0, 1.0, -1.0), (1.0, 1.0, 1.0)], [], [(0, 1, 3, 2), (2, 3, 7, 6), (6, 7, 5, 4), (4, 5, 1, 0), (2, 6, 4, 0), (7, 3, 1, 5)])
_uv = me_cube_004.uv_layers.new(name='UVMap')
_uv.uv.foreach_set('vector', [0.375, 0.0, 0.625, 0.0, 0.625, 0.25, 0.375, 0.25, 0.375, 0.25, 0.625, 0.25, 0.625, 0.5, 0.375, 0.5, 0.375, 0.5, 0.625, 0.5, 0.625, 0.75, 0.375, 0.75, 0.375, 0.75, 0.625, 0.75, 0.625, 1.0, 0.375, 1.0, 0.125, 0.5, 0.375, 0.5, 0.375, 0.75, 0.125, 0.75, 0.625, 0.5, 0.875, 0.5, 0.875, 0.75, 0.625, 0.75])
me_cube_004.use_remesh_fix_poles = True
me_cube_004.use_remesh_preserve_attributes = False
me_cube_004.update()
me_cube_005 = bpy.data.meshes.new('Cube.005')
me_cube_005.from_pydata([(-1.0, -1.0, -1.0), (-1.0, -1.0, 1.0), (-1.0, 1.0, -1.0), (-1.0, 1.0, 1.0), (1.0, -1.0, -1.0), (1.0, -1.0, 1.0), (1.0, 1.0, -1.0), (1.0, 1.0, 1.0)], [], [(0, 1, 3, 2), (2, 3, 7, 6), (6, 7, 5, 4), (4, 5, 1, 0), (2, 6, 4, 0), (7, 3, 1, 5)])
_uv = me_cube_005.uv_layers.new(name='UVMap')
_uv.uv.foreach_set('vector', [0.375, 0.0, 0.625, 0.0, 0.625, 0.25, 0.375, 0.25, 0.375, 0.25, 0.625, 0.25, 0.625, 0.5, 0.375, 0.5, 0.375, 0.5, 0.625, 0.5, 0.625, 0.75, 0.375, 0.75, 0.375, 0.75, 0.625, 0.75, 0.625, 1.0, 0.375, 1.0, 0.125, 0.5, 0.375, 0.5, 0.375, 0.75, 0.125, 0.75, 0.625, 0.5, 0.875, 0.5, 0.875, 0.75, 0.625, 0.75])
me_cube_005.use_remesh_fix_poles = True
me_cube_005.use_remesh_preserve_attributes = False
me_cube_005.update()
me_cube_006 = bpy.data.meshes.new('Cube.006')
me_cube_006.from_pydata([(-1.0, -1.0, -1.0), (-1.0, -1.0, 1.0), (-1.0, 1.0, -1.0), (-1.0, 1.0, 1.0), (1.0, -1.0, -1.0), (1.0, -1.0, 1.0), (1.0, 1.0, -1.0), (1.0, 1.0, 1.0)], [], [(0, 1, 3, 2), (2, 3, 7, 6), (6, 7, 5, 4), (4, 5, 1, 0), (2, 6, 4, 0), (7, 3, 1, 5)])
_uv = me_cube_006.uv_layers.new(name='UVMap')
_uv.uv.foreach_set('vector', [0.375, 0.0, 0.625, 0.0, 0.625, 0.25, 0.375, 0.25, 0.375, 0.25, 0.625, 0.25, 0.625, 0.5, 0.375, 0.5, 0.375, 0.5, 0.625, 0.5, 0.625, 0.75, 0.375, 0.75, 0.375, 0.75, 0.625, 0.75, 0.625, 1.0, 0.375, 1.0, 0.125, 0.5, 0.375, 0.5, 0.375, 0.75, 0.125, 0.75, 0.625, 0.5, 0.875, 0.5, 0.875, 0.75, 0.625, 0.75])
me_cube_006.use_remesh_fix_poles = True
me_cube_006.use_remesh_preserve_attributes = False
me_cube_006.update()
me_cube_007 = bpy.data.meshes.new('Cube.007')
me_cube_007.from_pydata([(-1.0, -1.0, -1.0), (-1.0, -1.0, 1.0), (-1.0, 1.0, -1.0), (-1.0, 1.0, 1.0), (1.0, -1.0, -1.0), (1.0, -1.0, 1.0), (1.0, 1.0, -1.0), (1.0, 1.0, 1.0)], [], [(0, 1, 3, 2), (2, 3, 7, 6), (6, 7, 5, 4), (4, 5, 1, 0), (2, 6, 4, 0), (7, 3, 1, 5)])
_uv = me_cube_007.uv_layers.new(name='UVMap')
_uv.uv.foreach_set('vector', [0.375, 0.0, 0.625, 0.0, 0.625, 0.25, 0.375, 0.25, 0.375, 0.25, 0.625, 0.25, 0.625, 0.5, 0.375, 0.5, 0.375, 0.5, 0.625, 0.5, 0.625, 0.75, 0.375, 0.75, 0.375, 0.75, 0.625, 0.75, 0.625, 1.0, 0.375, 1.0, 0.125, 0.5, 0.375, 0.5, 0.375, 0.75, 0.125, 0.75, 0.625, 0.5, 0.875, 0.5, 0.875, 0.75, 0.625, 0.75])
me_cube_007.use_remesh_fix_poles = True
me_cube_007.use_remesh_preserve_attributes = False
me_cube_007.update()
me_cube_008 = bpy.data.meshes.new('Cube.008')
me_cube_008.from_pydata([(-1.0, -1.0, -1.0), (-1.0, -1.0, 1.0), (-1.0, 1.0, -1.0), (-1.0, 1.0, 1.0), (1.0, -1.0, -1.0), (1.0, -1.0, 1.0), (1.0, 1.0, -1.0), (1.0, 1.0, 1.0)], [], [(0, 1, 3, 2), (2, 3, 7, 6), (6, 7, 5, 4), (4, 5, 1, 0), (2, 6, 4, 0), (7, 3, 1, 5)])
_uv = me_cube_008.uv_layers.new(name='UVMap')
_uv.uv.foreach_set('vector', [0.375, 0.0, 0.625, 0.0, 0.625, 0.25, 0.375, 0.25, 0.375, 0.25, 0.625, 0.25, 0.625, 0.5, 0.375, 0.5, 0.375, 0.5, 0.625, 0.5, 0.625, 0.75, 0.375, 0.75, 0.375, 0.75, 0.625, 0.75, 0.625, 1.0, 0.375, 1.0, 0.125, 0.5, 0.375, 0.5, 0.375, 0.75, 0.125, 0.75, 0.625, 0.5, 0.875, 0.5, 0.875, 0.75, 0.625, 0.75])
me_cube_008.use_remesh_fix_poles = True
me_cube_008.use_remesh_preserve_attributes = False
me_cube_008.update()
me_cube_009 = bpy.data.meshes.new('Cube.009')
me_cube_009.from_pydata([(-1.0, -1.0, -1.0), (-1.0, -1.0, 1.0), (-1.0, 1.0, -1.0), (-1.0, 1.0, 1.0), (1.0, -1.0, -1.0), (1.0, -1.0, 1.0), (1.0, 1.0, -1.0), (1.0, 1.0, 1.0)], [], [(0, 1, 3, 2), (2, 3, 7, 6), (6, 7, 5, 4), (4, 5, 1, 0), (2, 6, 4, 0), (7, 3, 1, 5)])
_uv = me_cube_009.uv_layers.new(name='UVMap')
_uv.uv.foreach_set('vector', [0.375, 0.0, 0.625, 0.0, 0.625, 0.25, 0.375, 0.25, 0.375, 0.25, 0.625, 0.25, 0.625, 0.5, 0.375, 0.5, 0.375, 0.5, 0.625, 0.5, 0.625, 0.75, 0.375, 0.75, 0.375, 0.75, 0.625, 0.75, 0.625, 1.0, 0.375, 1.0, 0.125, 0.5, 0.375, 0.5, 0.375, 0.75, 0.125, 0.75, 0.625, 0.5, 0.875, 0.5, 0.875, 0.75, 0.625, 0.75])
me_cube_009.use_remesh_fix_poles = True
me_cube_009.use_remesh_preserve_attributes = False
me_cube_009.update()
me_cube_010 = bpy.data.meshes.new('Cube.010')
me_cube_010.from_pydata([(-1.0, -1.0, -1.0), (-1.0, -1.0, 1.0), (-1.0, 1.0, -1.0), (-1.0, 1.0, 1.0), (1.0, -1.0, -1.0), (1.0, -1.0, 1.0), (1.0, 1.0, -1.0), (1.0, 1.0, 1.0)], [], [(0, 1, 3, 2), (2, 3, 7, 6), (6, 7, 5, 4), (4, 5, 1, 0), (2, 6, 4, 0), (7, 3, 1, 5)])
_uv = me_cube_010.uv_layers.new(name='UVMap')
_uv.uv.foreach_set('vector', [0.375, 0.0, 0.625, 0.0, 0.625, 0.25, 0.375, 0.25, 0.375, 0.25, 0.625, 0.25, 0.625, 0.5, 0.375, 0.5, 0.375, 0.5, 0.625, 0.5, 0.625, 0.75, 0.375, 0.75, 0.375, 0.75, 0.625, 0.75, 0.625, 1.0, 0.375, 1.0, 0.125, 0.5, 0.375, 0.5, 0.375, 0.75, 0.125, 0.75, 0.625, 0.5, 0.875, 0.5, 0.875, 0.75, 0.625, 0.75])
me_cube_010.use_remesh_fix_poles = True
me_cube_010.use_remesh_preserve_attributes = False
me_cube_010.update()
me_cube_011 = bpy.data.meshes.new('Cube.011')
me_cube_011.from_pydata([(-1.0, -1.0, 1.0), (-1.0, 1.0, 1.0), (1.0, -1.0, 1.0), (1.0, 1.0, 1.0), (-1.0, -0.92, 1.0), (-1.0, -0.84, 1.0), (-1.0, -0.76, 1.0), (-1.0, -0.68, 1.0), (-1.0, -0.6, 1.0), (-1.0, -0.52, 1.0), (-1.0, -0.44, 1.0), (-1.0, -0.36, 1.0), (-1.0, -0.28, 1.0), (-1.0, -0.2, 1.0), (-1.0, -0.12, 1.0), (-1.0, -0.04, 1.0), (-1.0, 0.04, 1.0), (-1.0, 0.12, 1.0), (-1.0, 0.2, 1.0), (-1.0, 0.28, 1.0), (-1.0, 0.36, 1.0), (-1.0, 0.44, 1.0), (-1.0, 0.52, 1.0), (-1.0, 0.6, 1.0), (-1.0, 0.68, 1.0), (-1.0, 0.76, 1.0), (-1.0, 0.84, 1.0), (-1.0, 0.92, 1.0), (1.0, 0.92, 1.0), (1.0, 0.84, 1.0), (1.0, 0.76, 1.0), (1.0, 0.68, 1.0), (1.0, 0.6, 1.0), (1.0, 0.52, 1.0), (1.0, 0.44, 1.0), (1.0, 0.36, 1.0), (1.0, 0.28, 1.0), (1.0, 0.2, 1.0), (1.0, 0.12, 1.0), (1.0, 0.04, 1.0), (1.0, -0.04, 1.0), (1.0, -0.12, 1.0), (1.0, -0.2, 1.0), (1.0, -0.28, 1.0), (1.0, -0.36, 1.0), (1.0, -0.44, 1.0), (1.0, -0.52, 1.0), (1.0, -0.6, 1.0), (1.0, -0.68, 1.0), (1.0, -0.76, 1.0), (1.0, -0.84, 1.0), (1.0, -0.92, 1.0), (-0.8, 1.0, 1.0), (-0.6, 1.0, 1.0), (-0.4, 1.0, 1.0), (-0.2, 1.0, 1.0), (0.0, 1.0, 1.0), (0.2, 1.0, 1.0), (0.4, 1.0, 1.0), (0.6, 1.0, 1.0), (0.8, 1.0, 1.0), (0.8, -1.0, 1.0), (0.6, -1.0, 1.0), (0.4, -1.0, 1.0), (0.2, -1.0, 1.0), (0.0, -1.0, 1.0), (-0.2, -1.0, 1.0), (-0.4, -1.0, 1.0), (-0.6, -1.0, 1.0), (-0.8, -1.0, 1.0), (-0.8, 0.92, 1.0), (-0.6, 0.92, 1.0), (-0.4, 0.92, 1.0), (-0.2, 0.92, 1.0), (0.0, 0.92, 1.0), (0.2, 0.92, 1.0), (0.4, 0.92, 1.0), (0.6, 0.92, 1.0), (0.8, 0.92, 1.0), (-0.8, 0.84, 1.0), (-0.6, 0.84, 1.0), (-0.4, 0.84, 1.0), (-0.2, 0.84, 1.0), (0.0, 0.84, 1.0), (0.2, 0.84, 1.0), (0.4, 0.84, 1.0), (0.6, 0.84, 1.0), (-0.8, 0.76, 1.0), (-0.6, 0.76, 1.0), (-0.4, 0.76, 1.0), (-0.2, 0.76, 1.0), (0.0, 0.76, 1.0), (0.2, 0.76, 1.0), (0.4, 0.76, 1.0), (0.6, 0.76, 1.0), (0.8, 0.76, 1.0), (-0.8, 0.68, 1.0), (-0.6, 0.68, 1.0), (-0.4, 0.68, 1.0), (-0.2, 0.68, 1.0), (0.0, 0.68, 1.0), (0.2, 0.68, 1.0), (0.4, 0.68, 1.0), (0.6, 0.68, 1.0), (0.8, 0.68, 1.0), (-0.8, 0.6, 1.0), (-0.6, 0.6, 1.0), (-0.4, 0.6, 1.0), (-0.2, 0.6, 1.0), (0.0, 0.6, 1.0), (0.2, 0.6, 1.0), (0.4, 0.6, 1.0), (0.6, 0.6, 1.0), (0.8, 0.6, 1.0), (-0.8, 0.52, 1.0), (-0.6, 0.52, 1.0), (-0.4, 0.52, 1.0), (-0.2, 0.52, 1.0), (0.0, 0.52, 1.0), (0.2, 0.52, 1.0), (0.4, 0.52, 1.0), (0.6, 0.52, 1.0), (0.8, 0.52, 1.0), (-0.8, 0.44, 1.0), (-0.6, 0.44, 1.0), (-0.4, 0.44, 1.0), (-0.2, 0.44, 1.0), (0.0, 0.44, 1.0), (0.2, 0.44, 1.0), (0.4, 0.44, 1.0), (0.6, 0.44, 1.0), (0.8, 0.44, 1.0), (-0.8, 0.36, 1.0), (-0.6, 0.36, 1.0), (-0.4, 0.36, 1.0), (-0.2, 0.36, 1.0), (0.0, 0.36, 1.0), (0.2, 0.36, 1.0), (0.4, 0.36, 1.0), (0.6, 0.36, 1.0), (0.8, 0.36, 1.0), (-0.8, 0.28, 1.0), (-0.6, 0.28, 1.0), (-0.4, 0.28, 1.0), (-0.2, 0.28, 1.0), (0.0, 0.28, 1.0), (0.2, 0.28, 1.0), (0.4, 0.28, 1.0), (0.6, 0.28, 1.0), (0.8, 0.28, 1.0), (-0.8, 0.2, 1.0), (-0.6, 0.2, 1.0), (-0.4, 0.2, 1.0), (-0.2, 0.2, 1.0), (0.0, 0.2, 1.0), (0.2, 0.2, 1.0), (0.4, 0.2, 1.0), (0.6, 0.2, 1.0), (0.8, 0.2, 1.0), (-0.8, 0.12, 1.0), (-0.6, 0.12, 1.0), (-0.4, 0.12, 1.0), (-0.2, 0.12, 1.0), (0.0, 0.12, 1.0), (0.2, 0.12, 1.0), (0.4, 0.12, 1.0), (0.6, 0.12, 1.0), (0.8, 0.12, 1.0), (-0.8, 0.04, 1.0), (-0.6, 0.04, 1.0), (-0.4, 0.04, 1.0), (-0.2, 0.04, 1.0), (0.0, 0.04, 1.0), (0.2, 0.04, 1.0), (0.4, 0.04, 1.0), (0.6, 0.04, 1.0), (0.8, 0.04, 1.0), (-0.8, -0.04, 1.0), (-0.6, -0.04, 1.0), (-0.4, -0.04, 1.0), (-0.2, -0.04, 1.0), (0.0, -0.04, 1.0), (0.2, -0.04, 1.0), (0.4, -0.04, 1.0), (0.6, -0.04, 1.0), (0.8, -0.04, 1.0), (-0.8, -0.12, 1.0), (-0.6, -0.12, 1.0), (-0.4, -0.12, 1.0), (-0.2, -0.12, 1.0), (0.0, -0.12, 1.0), (0.2, -0.12, 1.0), (0.4, -0.12, 1.0), (0.6, -0.12, 1.0), (0.8, -0.12, 1.0), (-0.8, -0.2, 1.0), (-0.6, -0.2, 1.0), (-0.4, -0.2, 1.0), (-0.2, -0.2, 1.0), (0.0, -0.2, 1.0), (0.2, -0.2, 1.0), (0.4, -0.2, 1.0), (0.6, -0.2, 1.0), (0.8, -0.2, 1.0), (-0.8, -0.28, 1.0), (-0.6, -0.28, 1.0), (-0.4, -0.28, 1.0), (-0.2, -0.28, 1.0), (0.0, -0.28, 1.0), (0.2, -0.28, 1.0), (0.4, -0.28, 1.0), (0.6, -0.28, 1.0), (0.8, -0.28, 1.0), (-0.8, -0.36, 1.0), (-0.6, -0.36, 1.0), (-0.4, -0.36, 1.0), (-0.2, -0.36, 1.0), (0.0, -0.36, 1.0), (0.2, -0.36, 1.0), (0.4, -0.36, 1.0), (0.6, -0.36, 1.0), (0.8, -0.36, 1.0), (-0.8, -0.44, 1.0), (-0.6, -0.44, 1.0), (-0.4, -0.44, 1.0), (-0.2, -0.44, 1.0), (0.0, -0.44, 1.0), (0.2, -0.44, 1.0), (0.4, -0.44, 1.0), (0.6, -0.44, 1.0), (0.8, -0.44, 1.0), (-0.8, -0.52, 1.0), (-0.6, -0.52, 1.0), (-0.4, -0.52, 1.0), (-0.2, -0.52, 1.0), (0.0, -0.52, 1.0), (0.2, -0.52, 1.0), (0.4, -0.52, 1.0), (0.6, -0.52, 1.0), (0.8, -0.52, 1.0), (-0.8, -0.6, 1.0), (-0.6, -0.6, 1.0), (-0.4, -0.6, 1.0), (-0.2, -0.6, 1.0), (0.0, -0.6, 1.0), (0.2, -0.6, 1.0), (0.4, -0.6, 1.0), (0.6, -0.6, 1.0), (0.8, -0.6, 1.0), (-0.8, -0.68, 1.0), (-0.6, -0.68, 1.0), (-0.4, -0.68, 1.0), (-0.2, -0.68, 1.0), (0.0, -0.68, 1.0), (0.2, -0.68, 1.0), (0.4, -0.68, 1.0), (0.6, -0.68, 1.0), (0.8, -0.68, 1.0), (-0.8, -0.76, 1.0), (-0.6, -0.76, 1.0), (-0.4, -0.76, 1.0), (-0.2, -0.76, 1.0), (0.0, -0.76, 1.0), (0.2, -0.76, 1.0), (0.4, -0.76, 1.0), (0.6, -0.76, 1.0), (0.8, -0.76, 1.0), (-0.8, -0.84, 1.0), (-0.6, -0.84, 1.0), (-0.4, -0.84, 1.0), (-0.2, -0.84, 1.0), (0.0, -0.84, 1.0), (0.2, -0.84, 1.0), (0.4, -0.84, 1.0), (0.6, -0.84, 1.0), (0.8, -0.84, 1.0), (-0.8, -0.92, 1.0), (-0.6, -0.92, 1.0), (-0.4, -0.92, 1.0), (-0.2, -0.92, 1.0), (0.0, -0.92, 1.0), (0.2, -0.92, 1.0), (0.4, -0.92, 1.0), (0.6, -0.92, 1.0), (0.8, -0.92, 1.0), (-1.0, -1.0, 0.8), (-1.0, 1.0, 0.8), (1.0, 1.0, 0.8), (1.0, -1.0, 0.8), (1.0, 0.92, 0.8), (1.0, 0.84, 0.8), (1.0, 0.76, 0.8), (1.0, 0.68, 0.8), (1.0, 0.6, 0.8), (1.0, 0.52, 0.8), (1.0, 0.44, 0.8), (1.0, 0.36, 0.8), (1.0, 0.28, 0.8), (1.0, 0.2, 0.8), (1.0, 0.12, 0.8), (1.0, 0.04, 0.8), (1.0, -0.04, 0.8), (1.0, -0.12, 0.8), (1.0, -0.2, 0.8), (1.0, -0.28, 0.8), (1.0, -0.36, 0.8), (1.0, -0.44, 0.8), (1.0, -0.52, 0.8), (1.0, -0.6, 0.8), (1.0, -0.68, 0.8), (1.0, -0.76, 0.8), (1.0, -0.84, 0.8), (1.0, -0.92, 0.8), (-1.0, -0.92, 0.8), (-1.0, -0.84, 0.8), (-1.0, -0.76, 0.8), (-1.0, -0.68, 0.8), (-1.0, -0.6, 0.8), (-1.0, -0.52, 0.8), (-1.0, -0.44, 0.8), (-1.0, -0.36, 0.8), (-1.0, -0.28, 0.8), (-1.0, -0.2, 0.8), (-1.0, -0.12, 0.8), (-1.0, -0.04, 0.8), (-1.0, 0.04, 0.8), (-1.0, 0.12, 0.8), (-1.0, 0.2, 0.8), (-1.0, 0.28, 0.8), (-1.0, 0.36, 0.8), (-1.0, 0.44, 0.8), (-1.0, 0.52, 0.8), (-1.0, 0.6, 0.8), (-1.0, 0.68, 0.8), (-1.0, 0.76, 0.8), (-1.0, 0.84, 0.8), (-1.0, 0.92, 0.8), (0.8, -1.0, 0.8), (0.6, -1.0, 0.8), (0.4, -1.0, 0.8), (0.2, -1.0, 0.8), (0.0, -1.0, 0.8), (-0.2, -1.0, 0.8), (-0.4, -1.0, 0.8), (-0.6, -1.0, 0.8), (-0.8, -1.0, 0.8), (-0.8, 1.0, 0.8), (-0.6, 1.0, 0.8), (-0.4, 1.0, 0.8), (-0.2, 1.0, 0.8), (0.0, 1.0, 0.8), (0.2, 1.0, 0.8), (0.4, 1.0, 0.8), (0.6, 1.0, 0.8), (0.8, 1.0, 0.8), (0.8, 0.84, 1.0), (0.8, 0.84, 1.0)], [], [(336, 27, 1, 286), (354, 60, 3, 287), (312, 51, 2, 288), (345, 69, 0, 285), (276, 4, 0, 69), (52, 1, 27, 70), (70, 27, 26, 79), (79, 26, 25, 87), (87, 25, 24, 96), (96, 24, 23, 105), (105, 23, 22, 114), (114, 22, 21, 123), (123, 21, 20, 132), (132, 20, 19, 141), (141, 19, 18, 150), (150, 18, 17, 159), (159, 17, 16, 168), (168, 16, 15, 177), (177, 15, 14, 186), (186, 14, 13, 195), (195, 13, 12, 204), (204, 12, 11, 213), (213, 11, 10, 222), (222, 10, 9, 231), (231, 9, 8, 240), (240, 8, 7, 249), (249, 7, 6, 258), (258, 6, 5, 267), (267, 5, 4, 276), (287, 3, 28, 289), (289, 28, 29, 290), (290, 29, 30, 291), (291, 30, 31, 292), (292, 31, 32, 293), (293, 32, 33, 294), (294, 33, 34, 295), (295, 34, 35, 296), (296, 35, 36, 297), (297, 36, 37, 298), (298, 37, 38, 299), (299, 38, 39, 300), (300, 39, 40, 301), (301, 40, 41, 302), (302, 41, 42, 303), (303, 42, 43, 304), (304, 43, 44, 305), (305, 44, 45, 306), (306, 45, 46, 307), (307, 46, 47, 308), (308, 47, 48, 309), (309, 48, 49, 310), (310, 49, 50, 311), (311, 50, 51, 312), (285, 0, 4, 313), (313, 4, 5, 314), (314, 5, 6, 315), (315, 6, 7, 316), (316, 7, 8, 317), (317, 8, 9, 318), (318, 9, 10, 319), (319, 10, 11, 320), (320, 11, 12, 321), (321, 12, 13, 322), (322, 13, 14, 323), (323, 14, 15, 324), (324, 15, 16, 325), (325, 16, 17, 326), (326, 17, 18, 327), (327, 18, 19, 328), (328, 19, 20, 329), (329, 20, 21, 330), (330, 21, 22, 331), (331, 22, 23, 332), (332, 23, 24, 333), (333, 24, 25, 334), (334, 25, 26, 335), (335, 26, 27, 336), (50, 275, 284, 51), (275, 274, 283, 284), (274, 273, 282, 283), (273, 272, 281, 282), (272, 271, 280, 281), (271, 270, 279, 280), (270, 269, 278, 279), (269, 268, 277, 278), (268, 267, 276, 277), (49, 266, 275, 50), (266, 265, 274, 275), (265, 264, 273, 274), (264, 263, 272, 273), (263, 262, 271, 272), (262, 261, 270, 271), (261, 260, 269, 270), (260, 259, 268, 269), (259, 258, 267, 268), (48, 257, 266, 49), (257, 256, 265, 266), (256, 255, 264, 265), (255, 254, 263, 264), (254, 253, 262, 263), (253, 252, 261, 262), (252, 251, 260, 261), (251, 250, 259, 260), (250, 249, 258, 259), (47, 248, 257, 48), (248, 247, 256, 257), (247, 246, 255, 256), (246, 245, 254, 255), (245, 244, 253, 254), (244, 243, 252, 253), (243, 242, 251, 252), (242, 241, 250, 251), (241, 240, 249, 250), (46, 239, 248, 47), (239, 238, 247, 248), (238, 237, 246, 247), (237, 236, 245, 246), (236, 235, 244, 245), (235, 234, 243, 244), (234, 233, 242, 243), (233, 232, 241, 242), (232, 231, 240, 241), (45, 230, 239, 46), (230, 229, 238, 239), (229, 228, 237, 238), (228, 227, 236, 237), (227, 226, 235, 236), (226, 225, 234, 235), (225, 224, 233, 234), (224, 223, 232, 233), (223, 222, 231, 232), (44, 221, 230, 45), (221, 220, 229, 230), (220, 219, 228, 229), (219, 218, 227, 228), (218, 217, 226, 227), (217, 216, 225, 226), (216, 215, 224, 225), (215, 214, 223, 224), (214, 213, 222, 223), (43, 212, 221, 44), (212, 211, 220, 221), (211, 210, 219, 220), (210, 209, 218, 219), (209, 208, 217, 218), (208, 207, 216, 217), (207, 206, 215, 216), (206, 205, 214, 215), (205, 204, 213, 214), (42, 203, 212, 43), (203, 202, 211, 212), (202, 201, 210, 211), (201, 200, 209, 210), (200, 199, 208, 209), (199, 198, 207, 208), (198, 197, 206, 207), (197, 196, 205, 206), (196, 195, 204, 205), (41, 194, 203, 42), (194, 193, 202, 203), (193, 192, 201, 202), (192, 191, 200, 201), (191, 190, 199, 200), (190, 189, 198, 199), (189, 188, 197, 198), (188, 187, 196, 197), (187, 186, 195, 196), (40, 185, 194, 41), (185, 184, 193, 194), (184, 183, 192, 193), (183, 182, 191, 192), (182, 181, 190, 191), (181, 180, 189, 190), (180, 179, 188, 189), (179, 178, 187, 188), (178, 177, 186, 187), (39, 176, 185, 40), (176, 175, 184, 185), (175, 174, 183, 184), (174, 173, 182, 183), (173, 172, 181, 182), (172, 171, 180, 181), (171, 170, 179, 180), (170, 169, 178, 179), (169, 168, 177, 178), (38, 167, 176, 39), (167, 166, 175, 176), (166, 165, 174, 175), (165, 164, 173, 174), (164, 163, 172, 173), (163, 162, 171, 172), (162, 161, 170, 171), (161, 160, 169, 170), (160, 159, 168, 169), (37, 158, 167, 38), (158, 157, 166, 167), (157, 156, 165, 166), (156, 155, 164, 165), (155, 154, 163, 164), (154, 153, 162, 163), (153, 152, 161, 162), (152, 151, 160, 161), (151, 150, 159, 160), (36, 149, 158, 37), (149, 148, 157, 158), (148, 147, 156, 157), (147, 146, 155, 156), (146, 145, 154, 155), (145, 144, 153, 154), (144, 143, 152, 153), (143, 142, 151, 152), (142, 141, 150, 151), (35, 140, 149, 36), (140, 139, 148, 149), (139, 138, 147, 148), (138, 137, 146, 147), (137, 136, 145, 146), (136, 135, 144, 145), (135, 134, 143, 144), (134, 133, 142, 143), (133, 132, 141, 142), (34, 131, 140, 35), (131, 130, 139, 140), (130, 129, 138, 139), (129, 128, 137, 138), (128, 127, 136, 137), (127, 126, 135, 136), (126, 125, 134, 135), (125, 124, 133, 134), (124, 123, 132, 133), (33, 122, 131, 34), (122, 121, 130, 131), (121, 120, 129, 130), (120, 119, 128, 129), (119, 118, 127, 128), (118, 117, 126, 127), (117, 116, 125, 126), (116, 115, 124, 125), (115, 114, 123, 124), (32, 113, 122, 33), (113, 112, 121, 122), (112, 111, 120, 121), (111, 110, 119, 120), (110, 109, 118, 119), (109, 108, 117, 118), (108, 107, 116, 117), (107, 106, 115, 116), (106, 105, 114, 115), (31, 104, 113, 32), (104, 103, 112, 113), (103, 102, 111, 112), (102, 101, 110, 111), (101, 100, 109, 110), (100, 99, 108, 109), (99, 98, 107, 108), (98, 97, 106, 107), (97, 96, 105, 106), (30, 95, 104, 31), (95, 94, 103, 104), (94, 93, 102, 103), (93, 92, 101, 102), (92, 91, 100, 101), (91, 90, 99, 100), (90, 89, 98, 99), (89, 88, 97, 98), (88, 87, 96, 97), (86, 85, 93, 94), (85, 84, 92, 93), (84, 83, 91, 92), (83, 82, 90, 91), (82, 81, 89, 90), (81, 80, 88, 89), (80, 79, 87, 88), (77, 76, 85, 86), (76, 75, 84, 85), (75, 74, 83, 84), (74, 73, 82, 83), (73, 72, 81, 82), (72, 71, 80, 81), (71, 70, 79, 80), (3, 60, 78, 28), (60, 59, 77, 78), (59, 58, 76, 77), (58, 57, 75, 76), (57, 56, 74, 75), (56, 55, 73, 74), (55, 54, 72, 73), (54, 53, 71, 72), (53, 52, 70, 71), (51, 284, 61, 2), (284, 283, 62, 61), (283, 282, 63, 62), (282, 281, 64, 63), (281, 280, 65, 64), (280, 279, 66, 65), (279, 278, 67, 66), (278, 277, 68, 67), (277, 276, 69, 68), (288, 2, 61, 337), (337, 61, 62, 338), (338, 62, 63, 339), (339, 63, 64, 340), (340, 64, 65, 341), (341, 65, 66, 342), (342, 66, 67, 343), (343, 67, 68, 344), (344, 68, 69, 345), (286, 1, 52, 346), (346, 52, 53, 347), (347, 53, 54, 348), (348, 54, 55, 349), (349, 55, 56, 350), (350, 56, 57, 351), (351, 57, 58, 352), (352, 58, 59, 353), (353, 59, 60, 354), (29, 355, 95, 30), (29, 28, 78, 355), (77, 86, 355, 78), (95, 356, 86, 94)])
_uv = me_cube_011.uv_layers.new(name='UVMap')
_uv.uv.foreach_set('vector', [0.6, 0.24, 0.625, 0.24, 0.625, 0.25, 0.6, 0.25, 0.6, 0.475, 0.625, 0.475, 0.625, 0.5, 0.6, 0.5, 0.6, 0.74, 0.625, 0.74, 0.625, 0.75, 0.6, 0.75, 0.6, 0.975, 0.625, 0.975, 0.625, 1.0, 0.6, 1.0, 0.85, 0.74, 0.875, 0.74, 0.875, 0.75, 0.85, 0.75, 0.85, 0.5, 0.875, 0.5, 0.875, 0.51, 0.85, 0.51, 0.85, 0.51, 0.875, 0.51, 0.875, 0.52, 0.85, 0.52, 0.85, 0.52, 0.875, 0.52, 0.875, 0.53, 0.85, 0.53, 0.85, 0.53, 0.875, 0.53, 0.875, 0.54, 0.85, 0.54, 0.85, 0.54, 0.875, 0.54, 0.875, 0.55, 0.85, 0.55, 0.85, 0.55, 0.875, 0.55, 0.875, 0.56, 0.85, 0.56, 0.85, 0.56, 0.875, 0.56, 0.875, 0.57, 0.85, 0.57, 0.85, 0.57, 0.875, 0.57, 0.875, 0.58, 0.85, 0.58, 0.85, 0.58, 0.875, 0.58, 0.875, 0.59, 0.85, 0.59, 0.85, 0.59, 0.875, 0.59, 0.875, 0.6, 0.85, 0.6, 0.85, 0.6, 0.875, 0.6, 0.875, 0.61, 0.85, 0.61, 0.85, 0.61, 0.875, 0.61, 0.875, 0.62, 0.85, 0.62, 0.85, 0.62, 0.875, 0.62, 0.875, 0.63, 0.85, 0.63, 0.85, 0.63, 0.875, 0.63, 0.875, 0.64, 0.85, 0.64, 0.85, 0.64, 0.875, 0.64, 0.875, 0.65, 0.85, 0.65, 0.85, 0.65, 0.875, 0.65, 0.875, 0.66, 0.85, 0.66, 0.85, 0.66, 0.875, 0.66, 0.875, 0.67, 0.85, 0.67, 0.85, 0.67, 0.875, 0.67, 0.875, 0.68, 0.85, 0.68, 0.85, 0.68, 0.875, 0.68, 0.875, 0.69, 0.85, 0.69, 0.85, 0.69, 0.875, 0.69, 0.875, 0.7, 0.85, 0.7, 0.85, 0.7, 0.875, 0.7, 0.875, 0.71, 0.85, 0.71, 0.85, 0.71, 0.875, 0.71, 0.875, 0.72, 0.85, 0.72, 0.85, 0.72, 0.875, 0.72, 0.875, 0.73, 0.85, 0.73, 0.85, 0.73, 0.875, 0.73, 0.875, 0.74, 0.85, 0.74, 0.6, 0.5, 0.625, 0.5, 0.625, 0.51, 0.6, 0.51, 0.6, 0.51, 0.625, 0.51, 0.625, 0.52, 0.6, 0.52, 0.6, 0.52, 0.625, 0.52, 0.625, 0.53, 0.6, 0.53, 0.6, 0.53, 0.625, 0.53, 0.625, 0.54, 0.6, 0.54, 0.6, 0.54, 0.625, 0.54, 0.625, 0.55, 0.6, 0.55, 0.6, 0.55, 0.625, 0.55, 0.625, 0.56, 0.6, 0.56, 0.6, 0.56, 0.625, 0.56, 0.625, 0.57, 0.6, 0.57, 0.6, 0.57, 0.625, 0.57, 0.625, 0.58, 0.6, 0.58, 0.6, 0.58, 0.625, 0.58, 0.625, 0.59, 0.6, 0.59, 0.6, 0.59, 0.625, 0.59, 0.625, 0.6, 0.6, 0.6, 0.6, 0.6, 0.625, 0.6, 0.625, 0.61, 0.6, 0.61, 0.6, 0.61, 0.625, 0.61, 0.625, 0.62, 0.6, 0.62, 0.6, 0.62, 0.625, 0.62, 0.625, 0.63, 0.6, 0.63, 0.6, 0.63, 0.625, 0.63, 0.625, 0.64, 0.6, 0.64, 0.6, 0.64, 0.625, 0.64, 0.625, 0.65, 0.6, 0.65, 0.6, 0.65, 0.625, 0.65, 0.625, 0.66, 0.6, 0.66, 0.6, 0.66, 0.625, 0.66, 0.625, 0.67, 0.6, 0.67, 0.6, 0.67, 0.625, 0.67, 0.625, 0.68, 0.6, 0.68, 0.6, 0.68, 0.625, 0.68, 0.625, 0.69, 0.6, 0.69, 0.6, 0.69, 0.625, 0.69, 0.625, 0.7, 0.6, 0.7, 0.6, 0.7, 0.625, 0.7, 0.625, 0.71, 0.6, 0.71, 0.6, 0.71, 0.625, 0.71, 0.625, 0.72, 0.6, 0.72, 0.6, 0.72, 0.625, 0.72, 0.625, 0.73, 0.6, 0.73, 0.6, 0.73, 0.625, 0.73, 0.625, 0.74, 0.6, 0.74, 0.6, 0.0, 0.625, 0.0, 0.625, 0.01, 0.6, 0.01, 0.6, 0.01, 0.625, 0.01, 0.625, 0.02, 0.6, 0.02, 0.6, 0.02, 0.625, 0.02, 0.625, 0.03, 0.6, 0.03, 0.6, 0.03, 0.625, 0.03, 0.625, 0.04, 0.6, 0.04, 0.6, 0.04, 0.625, 0.04, 0.625, 0.05, 0.6, 0.05, 0.6, 0.05, 0.625, 0.05, 0.625, 0.06, 0.6, 0.06, 0.6, 0.06, 0.625, 0.06, 0.625, 0.07, 0.6, 0.07, 0.6, 0.07, 0.625, 0.07, 0.625, 0.08, 0.6, 0.08, 0.6, 0.08, 0.625, 0.08, 0.625, 0.09, 0.6, 0.09, 0.6, 0.09, 0.625, 0.09, 0.625, 0.1, 0.6, 0.1, 0.6, 0.1, 0.625, 0.1, 0.625, 0.11, 0.6, 0.11, 0.6, 0.11, 0.625, 0.11, 0.625, 0.12, 0.6, 0.12, 0.6, 0.12, 0.625, 0.12, 0.625, 0.13, 0.6, 0.13, 0.6, 0.13, 0.625, 0.13, 0.625, 0.14, 0.6, 0.14, 0.6, 0.14, 0.625, 0.14, 0.625, 0.15, 0.6, 0.15, 0.6, 0.15, 0.625, 0.15, 0.625, 0.16, 0.6, 0.16, 0.6, 0.16, 0.625, 0.16, 0.625, 0.17, 0.6, 0.17, 0.6, 0.17, 0.625, 0.17, 0.625, 0.18, 0.6, 0.18, 0.6, 0.18, 0.625, 0.18, 0.625, 0.19, 0.6, 0.19, 0.6, 0.19, 0.625, 0.19, 0.625, 0.2, 0.6, 0.2, 0.6, 0.2, 0.625, 0.2, 0.625, 0.21, 0.6, 0.21, 0.6, 0.21, 0.625, 0.21, 0.625, 0.22, 0.6, 0.22, 0.6, 0.22, 0.625, 0.22, 0.625, 0.23, 0.6, 0.23, 0.6, 0.23, 0.625, 0.23, 0.625, 0.24, 0.6, 0.24, 0.625, 0.73, 0.65, 0.73, 0.65, 0.74, 0.625, 0.74, 0.65, 0.73, 0.675, 0.73, 0.675, 0.74, 0.65, 0.74, 0.675, 0.73, 0.7, 0.73, 0.7, 0.74, 0.675, 0.74, 0.7, 0.73, 0.725, 0.73, 0.725, 0.74, 0.7, 0.74, 0.725, 0.73, 0.75, 0.73, 0.75, 0.74, 0.725, 0.74, 0.75, 0.73, 0.775, 0.73, 0.775, 0.74, 0.75, 0.74, 0.775, 0.73, 0.8, 0.73, 0.8, 0.74, 0.775, 0.74, 0.8, 0.73, 0.825, 0.73, 0.825, 0.74, 0.8, 0.74, 0.825, 0.73, 0.85, 0.73, 0.85, 0.74, 0.825, 0.74, 0.625, 0.72, 0.65, 0.72, 0.65, 0.73, 0.625, 0.73, 0.65, 0.72, 0.675, 0.72, 0.675, 0.73, 0.65, 0.73, 0.675, 0.72, 0.7, 0.72, 0.7, 0.73, 0.675, 0.73, 0.7, 0.72, 0.725, 0.72, 0.725, 0.73, 0.7, 0.73, 0.725, 0.72, 0.75, 0.72, 0.75, 0.73, 0.725, 0.73, 0.75, 0.72, 0.775, 0.72, 0.775, 0.73, 0.75, 0.73, 0.775, 0.72, 0.8, 0.72, 0.8, 0.73, 0.775, 0.73, 0.8, 0.72, 0.825, 0.72, 0.825, 0.73, 0.8, 0.73, 0.825, 0.72, 0.85, 0.72, 0.85, 0.73, 0.825, 0.73, 0.625, 0.71, 0.65, 0.71, 0.65, 0.72, 0.625, 0.72, 0.65, 0.71, 0.675, 0.71, 0.675, 0.72, 0.65, 0.72, 0.675, 0.71, 0.7, 0.71, 0.7, 0.72, 0.675, 0.72, 0.7, 0.71, 0.725, 0.71, 0.725, 0.72, 0.7, 0.72, 0.725, 0.71, 0.75, 0.71, 0.75, 0.72, 0.725, 0.72, 0.75, 0.71, 0.775, 0.71, 0.775, 0.72, 0.75, 0.72, 0.775, 0.71, 0.8, 0.71, 0.8, 0.72, 0.775, 0.72, 0.8, 0.71, 0.825, 0.71, 0.825, 0.72, 0.8, 0.72, 0.825, 0.71, 0.85, 0.71, 0.85, 0.72, 0.825, 0.72, 0.625, 0.7, 0.65, 0.7, 0.65, 0.71, 0.625, 0.71, 0.65, 0.7, 0.675, 0.7, 0.675, 0.71, 0.65, 0.71, 0.675, 0.7, 0.7, 0.7, 0.7, 0.71, 0.675, 0.71, 0.7, 0.7, 0.725, 0.7, 0.725, 0.71, 0.7, 0.71, 0.725, 0.7, 0.75, 0.7, 0.75, 0.71, 0.725, 0.71, 0.75, 0.7, 0.775, 0.7, 0.775, 0.71, 0.75, 0.71, 0.775, 0.7, 0.8, 0.7, 0.8, 0.71, 0.775, 0.71, 0.8, 0.7, 0.825, 0.7, 0.825, 0.71, 0.8, 0.71, 0.825, 0.7, 0.85, 0.7, 0.85, 0.71, 0.825, 0.71, 0.625, 0.69, 0.65, 0.69, 0.65, 0.7, 0.625, 0.7, 0.65, 0.69, 0.675, 0.69, 0.675, 0.7, 0.65, 0.7, 0.675, 0.69, 0.7, 0.69, 0.7, 0.7, 0.675, 0.7, 0.7, 0.69, 0.725, 0.69, 0.725, 0.7, 0.7, 0.7, 0.725, 0.69, 0.75, 0.69, 0.75, 0.7, 0.725, 0.7, 0.75, 0.69, 0.775, 0.69, 0.775, 0.7, 0.75, 0.7, 0.775, 0.69, 0.8, 0.69, 0.8, 0.7, 0.775, 0.7, 0.8, 0.69, 0.825, 0.69, 0.825, 0.7, 0.8, 0.7, 0.825, 0.69, 0.85, 0.69, 0.85, 0.7, 0.825, 0.7, 0.625, 0.68, 0.65, 0.68, 0.65, 0.69, 0.625, 0.69, 0.65, 0.68, 0.675, 0.68, 0.675, 0.69, 0.65, 0.69, 0.675, 0.68, 0.7, 0.68, 0.7, 0.69, 0.675, 0.69, 0.7, 0.68, 0.725, 0.68, 0.725, 0.69, 0.7, 0.69, 0.725, 0.68, 0.75, 0.68, 0.75, 0.69, 0.725, 0.69, 0.75, 0.68, 0.775, 0.68, 0.775, 0.69, 0.75, 0.69, 0.775, 0.68, 0.8, 0.68, 0.8, 0.69, 0.775, 0.69, 0.8, 0.68, 0.825, 0.68, 0.825, 0.69, 0.8, 0.69, 0.825, 0.68, 0.85, 0.68, 0.85, 0.69, 0.825, 0.69, 0.625, 0.67, 0.65, 0.67, 0.65, 0.68, 0.625, 0.68, 0.65, 0.67, 0.675, 0.67, 0.675, 0.68, 0.65, 0.68, 0.675, 0.67, 0.7, 0.67, 0.7, 0.68, 0.675, 0.68, 0.7, 0.67, 0.725, 0.67, 0.725, 0.68, 0.7, 0.68, 0.725, 0.67, 0.75, 0.67, 0.75, 0.68, 0.725, 0.68, 0.75, 0.67, 0.775, 0.67, 0.775, 0.68, 0.75, 0.68, 0.775, 0.67, 0.8, 0.67, 0.8, 0.68, 0.775, 0.68, 0.8, 0.67, 0.825, 0.67, 0.825, 0.68, 0.8, 0.68, 0.825, 0.67, 0.85, 0.67, 0.85, 0.68, 0.825, 0.68, 0.625, 0.66, 0.65, 0.66, 0.65, 0.67, 0.625, 0.67, 0.65, 0.66, 0.675, 0.66, 0.675, 0.67, 0.65, 0.67, 0.675, 0.66, 0.7, 0.66, 0.7, 0.67, 0.675, 0.67, 0.7, 0.66, 0.725, 0.66, 0.725, 0.67, 0.7, 0.67, 0.725, 0.66, 0.75, 0.66, 0.75, 0.67, 0.725, 0.67, 0.75, 0.66, 0.775, 0.66, 0.775, 0.67, 0.75, 0.67, 0.775, 0.66, 0.8, 0.66, 0.8, 0.67, 0.775, 0.67, 0.8, 0.66, 0.825, 0.66, 0.825, 0.67, 0.8, 0.67, 0.825, 0.66, 0.85, 0.66, 0.85, 0.67, 0.825, 0.67, 0.625, 0.65, 0.65, 0.65, 0.65, 0.66, 0.625, 0.66, 0.65, 0.65, 0.675, 0.65, 0.675, 0.66, 0.65, 0.66, 0.675, 0.65, 0.7, 0.65, 0.7, 0.66, 0.675, 0.66, 0.7, 0.65, 0.725, 0.65, 0.725, 0.66, 0.7, 0.66, 0.725, 0.65, 0.75, 0.65, 0.75, 0.66, 0.725, 0.66, 0.75, 0.65, 0.775, 0.65, 0.775, 0.66, 0.75, 0.66, 0.775, 0.65, 0.8, 0.65, 0.8, 0.66, 0.775, 0.66, 0.8, 0.65, 0.825, 0.65, 0.825, 0.66, 0.8, 0.66, 0.825, 0.65, 0.85, 0.65, 0.85, 0.66, 0.825, 0.66, 0.625, 0.64, 0.65, 0.64, 0.65, 0.65, 0.625, 0.65, 0.65, 0.64, 0.675, 0.64, 0.675, 0.65, 0.65, 0.65, 0.675, 0.64, 0.7, 0.64, 0.7, 0.65, 0.675, 0.65, 0.7, 0.64, 0.725, 0.64, 0.725, 0.65, 0.7, 0.65, 0.725, 0.64, 0.75, 0.64, 0.75, 0.65, 0.725, 0.65, 0.75, 0.64, 0.775, 0.64, 0.775, 0.65, 0.75, 0.65, 0.775, 0.64, 0.8, 0.64, 0.8, 0.65, 0.775, 0.65, 0.8, 0.64, 0.825, 0.64, 0.825, 0.65, 0.8, 0.65, 0.825, 0.64, 0.85, 0.64, 0.85, 0.65, 0.825, 0.65, 0.625, 0.63, 0.65, 0.63, 0.65, 0.64, 0.625, 0.64, 0.65, 0.63, 0.675, 0.63, 0.675, 0.64, 0.65, 0.64, 0.675, 0.63, 0.7, 0.63, 0.7, 0.64, 0.675, 0.64, 0.7, 0.63, 0.725, 0.63, 0.725, 0.64, 0.7, 0.64, 0.725, 0.63, 0.75, 0.63, 0.75, 0.64, 0.725, 0.64, 0.75, 0.63, 0.775, 0.63, 0.775, 0.64, 0.75, 0.64, 0.775, 0.63, 0.8, 0.63, 0.8, 0.64, 0.775, 0.64, 0.8, 0.63, 0.825, 0.63, 0.825, 0.64, 0.8, 0.64, 0.825, 0.63, 0.85, 0.63, 0.85, 0.64, 0.825, 0.64, 0.625, 0.62, 0.65, 0.62, 0.65, 0.63, 0.625, 0.63, 0.65, 0.62, 0.675, 0.62, 0.675, 0.63, 0.65, 0.63, 0.675, 0.62, 0.7, 0.62, 0.7, 0.63, 0.675, 0.63, 0.7, 0.62, 0.725, 0.62, 0.725, 0.63, 0.7, 0.63, 0.725, 0.62, 0.75, 0.62, 0.75, 0.63, 0.725, 0.63, 0.75, 0.62, 0.775, 0.62, 0.775, 0.63, 0.75, 0.63, 0.775, 0.62, 0.8, 0.62, 0.8, 0.63, 0.775, 0.63, 0.8, 0.62, 0.825, 0.62, 0.825, 0.63, 0.8, 0.63, 0.825, 0.62, 0.85, 0.62, 0.85, 0.63, 0.825, 0.63, 0.625, 0.61, 0.65, 0.61, 0.65, 0.62, 0.625, 0.62, 0.65, 0.61, 0.675, 0.61, 0.675, 0.62, 0.65, 0.62, 0.675, 0.61, 0.7, 0.61, 0.7, 0.62, 0.675, 0.62, 0.7, 0.61, 0.725, 0.61, 0.725, 0.62, 0.7, 0.62, 0.725, 0.61, 0.75, 0.61, 0.75, 0.62, 0.725, 0.62, 0.75, 0.61, 0.775, 0.61, 0.775, 0.62, 0.75, 0.62, 0.775, 0.61, 0.8, 0.61, 0.8, 0.62, 0.775, 0.62, 0.8, 0.61, 0.825, 0.61, 0.825, 0.62, 0.8, 0.62, 0.825, 0.61, 0.85, 0.61, 0.85, 0.62, 0.825, 0.62, 0.625, 0.6, 0.65, 0.6, 0.65, 0.61, 0.625, 0.61, 0.65, 0.6, 0.675, 0.6, 0.675, 0.61, 0.65, 0.61, 0.675, 0.6, 0.7, 0.6, 0.7, 0.61, 0.675, 0.61, 0.7, 0.6, 0.725, 0.6, 0.725, 0.61, 0.7, 0.61, 0.725, 0.6, 0.75, 0.6, 0.75, 0.61, 0.725, 0.61, 0.75, 0.6, 0.775, 0.6, 0.775, 0.61, 0.75, 0.61, 0.775, 0.6, 0.8, 0.6, 0.8, 0.61, 0.775, 0.61, 0.8, 0.6, 0.825, 0.6, 0.825, 0.61, 0.8, 0.61, 0.825, 0.6, 0.85, 0.6, 0.85, 0.61, 0.825, 0.61, 0.625, 0.59, 0.65, 0.59, 0.65, 0.6, 0.625, 0.6, 0.65, 0.59, 0.675, 0.59, 0.675, 0.6, 0.65, 0.6, 0.675, 0.59, 0.7, 0.59, 0.7, 0.6, 0.675, 0.6, 0.7, 0.59, 0.725, 0.59, 0.725, 0.6, 0.7, 0.6, 0.725, 0.59, 0.75, 0.59, 0.75, 0.6, 0.725, 0.6, 0.75, 0.59, 0.775, 0.59, 0.775, 0.6, 0.75, 0.6, 0.775, 0.59, 0.8, 0.59, 0.8, 0.6, 0.775, 0.6, 0.8, 0.59, 0.825, 0.59, 0.825, 0.6, 0.8, 0.6, 0.825, 0.59, 0.85, 0.59, 0.85, 0.6, 0.825, 0.6, 0.625, 0.58, 0.65, 0.58, 0.65, 0.59, 0.625, 0.59, 0.65, 0.58, 0.675, 0.58, 0.675, 0.59, 0.65, 0.59, 0.675, 0.58, 0.7, 0.58, 0.7, 0.59, 0.675, 0.59, 0.7, 0.58, 0.725, 0.58, 0.725, 0.59, 0.7, 0.59, 0.725, 0.58, 0.75, 0.58, 0.75, 0.59, 0.725, 0.59, 0.75, 0.58, 0.775, 0.58, 0.775, 0.59, 0.75, 0.59, 0.775, 0.58, 0.8, 0.58, 0.8, 0.59, 0.775, 0.59, 0.8, 0.58, 0.825, 0.58, 0.825, 0.59, 0.8, 0.59, 0.825, 0.58, 0.85, 0.58, 0.85, 0.59, 0.825, 0.59, 0.625, 0.57, 0.65, 0.57, 0.65, 0.58, 0.625, 0.58, 0.65, 0.57, 0.675, 0.57, 0.675, 0.58, 0.65, 0.58, 0.675, 0.57, 0.7, 0.57, 0.7, 0.58, 0.675, 0.58, 0.7, 0.57, 0.725, 0.57, 0.725, 0.58, 0.7, 0.58, 0.725, 0.57, 0.75, 0.57, 0.75, 0.58, 0.725, 0.58, 0.75, 0.57, 0.775, 0.57, 0.775, 0.58, 0.75, 0.58, 0.775, 0.57, 0.8, 0.57, 0.8, 0.58, 0.775, 0.58, 0.8, 0.57, 0.825, 0.57, 0.825, 0.58, 0.8, 0.58, 0.825, 0.57, 0.85, 0.57, 0.85, 0.58, 0.825, 0.58, 0.625, 0.56, 0.65, 0.56, 0.65, 0.57, 0.625, 0.57, 0.65, 0.56, 0.675, 0.56, 0.675, 0.57, 0.65, 0.57, 0.675, 0.56, 0.7, 0.56, 0.7, 0.57, 0.675, 0.57, 0.7, 0.56, 0.725, 0.56, 0.725, 0.57, 0.7, 0.57, 0.725, 0.56, 0.75, 0.56, 0.75, 0.57, 0.725, 0.57, 0.75, 0.56, 0.775, 0.56, 0.775, 0.57, 0.75, 0.57, 0.775, 0.56, 0.8, 0.56, 0.8, 0.57, 0.775, 0.57, 0.8, 0.56, 0.825, 0.56, 0.825, 0.57, 0.8, 0.57, 0.825, 0.56, 0.85, 0.56, 0.85, 0.57, 0.825, 0.57, 0.625, 0.55, 0.65, 0.55, 0.65, 0.56, 0.625, 0.56, 0.65, 0.55, 0.675, 0.55, 0.675, 0.56, 0.65, 0.56, 0.675, 0.55, 0.7, 0.55, 0.7, 0.56, 0.675, 0.56, 0.7, 0.55, 0.725, 0.55, 0.725, 0.56, 0.7, 0.56, 0.725, 0.55, 0.75, 0.55, 0.75, 0.56, 0.725, 0.56, 0.75, 0.55, 0.775, 0.55, 0.775, 0.56, 0.75, 0.56, 0.775, 0.55, 0.8, 0.55, 0.8, 0.56, 0.775, 0.56, 0.8, 0.55, 0.825, 0.55, 0.825, 0.56, 0.8, 0.56, 0.825, 0.55, 0.85, 0.55, 0.85, 0.56, 0.825, 0.56, 0.625, 0.54, 0.65, 0.54, 0.65, 0.55, 0.625, 0.55, 0.65, 0.54, 0.675, 0.54, 0.675, 0.55, 0.65, 0.55, 0.675, 0.54, 0.7, 0.54, 0.7, 0.55, 0.675, 0.55, 0.7, 0.54, 0.725, 0.54, 0.725, 0.55, 0.7, 0.55, 0.725, 0.54, 0.75, 0.54, 0.75, 0.55, 0.725, 0.55, 0.75, 0.54, 0.775, 0.54, 0.775, 0.55, 0.75, 0.55, 0.775, 0.54, 0.8, 0.54, 0.8, 0.55, 0.775, 0.55, 0.8, 0.54, 0.825, 0.54, 0.825, 0.55, 0.8, 0.55, 0.825, 0.54, 0.85, 0.54, 0.85, 0.55, 0.825, 0.55, 0.625, 0.53, 0.65, 0.53, 0.65, 0.54, 0.625, 0.54, 0.65, 0.53, 0.675, 0.53, 0.675, 0.54, 0.65, 0.54, 0.675, 0.53, 0.7, 0.53, 0.7, 0.54, 0.675, 0.54, 0.7, 0.53, 0.725, 0.53, 0.725, 0.54, 0.7, 0.54, 0.725, 0.53, 0.75, 0.53, 0.75, 0.54, 0.725, 0.54, 0.75, 0.53, 0.775, 0.53, 0.775, 0.54, 0.75, 0.54, 0.775, 0.53, 0.8, 0.53, 0.8, 0.54, 0.775, 0.54, 0.8, 0.53, 0.825, 0.53, 0.825, 0.54, 0.8, 0.54, 0.825, 0.53, 0.85, 0.53, 0.85, 0.54, 0.825, 0.54, 0.675, 0.52, 0.7, 0.52, 0.7, 0.53, 0.675, 0.53, 0.7, 0.52, 0.725, 0.52, 0.725, 0.53, 0.7, 0.53, 0.725, 0.52, 0.75, 0.52, 0.75, 0.53, 0.725, 0.53, 0.75, 0.52, 0.775, 0.52, 0.775, 0.53, 0.75, 0.53, 0.775, 0.52, 0.8, 0.52, 0.8, 0.53, 0.775, 0.53, 0.8, 0.52, 0.825, 0.52, 0.825, 0.53, 0.8, 0.53, 0.825, 0.52, 0.85, 0.52, 0.85, 0.53, 0.825, 0.53, 0.675, 0.51, 0.7, 0.51, 0.7, 0.52, 0.675, 0.52, 0.7, 0.51, 0.725, 0.51, 0.725, 0.52, 0.7, 0.52, 0.725, 0.51, 0.75, 0.51, 0.75, 0.52, 0.725, 0.52, 0.75, 0.51, 0.775, 0.51, 0.775, 0.52, 0.75, 0.52, 0.775, 0.51, 0.8, 0.51, 0.8, 0.52, 0.775, 0.52, 0.8, 0.51, 0.825, 0.51, 0.825, 0.52, 0.8, 0.52, 0.825, 0.51, 0.85, 0.51, 0.85, 0.52, 0.825, 0.52, 0.625, 0.5, 0.65, 0.5, 0.65, 0.51, 0.625, 0.51, 0.65, 0.5, 0.675, 0.5, 0.675, 0.51, 0.65, 0.51, 0.675, 0.5, 0.7, 0.5, 0.7, 0.51, 0.675, 0.51, 0.7, 0.5, 0.725, 0.5, 0.725, 0.51, 0.7, 0.51, 0.725, 0.5, 0.75, 0.5, 0.75, 0.51, 0.725, 0.51, 0.75, 0.5, 0.775, 0.5, 0.775, 0.51, 0.75, 0.51, 0.775, 0.5, 0.8, 0.5, 0.8, 0.51, 0.775, 0.51, 0.8, 0.5, 0.825, 0.5, 0.825, 0.51, 0.8, 0.51, 0.825, 0.5, 0.85, 0.5, 0.85, 0.51, 0.825, 0.51, 0.625, 0.74, 0.65, 0.74, 0.65, 0.75, 0.625, 0.75, 0.65, 0.74, 0.675, 0.74, 0.675, 0.75, 0.65, 0.75, 0.675, 0.74, 0.7, 0.74, 0.7, 0.75, 0.675, 0.75, 0.7, 0.74, 0.725, 0.74, 0.725, 0.75, 0.7, 0.75, 0.725, 0.74, 0.75, 0.74, 0.75, 0.75, 0.725, 0.75, 0.75, 0.74, 0.775, 0.74, 0.775, 0.75, 0.75, 0.75, 0.775, 0.74, 0.8, 0.74, 0.8, 0.75, 0.775, 0.75, 0.8, 0.74, 0.825, 0.74, 0.825, 0.75, 0.8, 0.75, 0.825, 0.74, 0.85, 0.74, 0.85, 0.75, 0.825, 0.75, 0.6, 0.75, 0.625, 0.75, 0.625, 0.775, 0.6, 0.775, 0.6, 0.775, 0.625, 0.775, 0.625, 0.8, 0.6, 0.8, 0.6, 0.8, 0.625, 0.8, 0.625, 0.825, 0.6, 0.825, 0.6, 0.825, 0.625, 0.825, 0.625, 0.85, 0.6, 0.85, 0.6, 0.85, 0.625, 0.85, 0.625, 0.875, 0.6, 0.875, 0.6, 0.875, 0.625, 0.875, 0.625, 0.9, 0.6, 0.9, 0.6, 0.9, 0.625, 0.9, 0.625, 0.925, 0.6, 0.925, 0.6, 0.925, 0.625, 0.925, 0.625, 0.95, 0.6, 0.95, 0.6, 0.95, 0.625, 0.95, 0.625, 0.975, 0.6, 0.975, 0.6, 0.25, 0.625, 0.25, 0.625, 0.275, 0.6, 0.275, 0.6, 0.275, 0.625, 0.275, 0.625, 0.3, 0.6, 0.3, 0.6, 0.3, 0.625, 0.3, 0.625, 0.325, 0.6, 0.325, 0.6, 0.325, 0.625, 0.325, 0.625, 0.35, 0.6, 0.35, 0.6, 0.35, 0.625, 0.35, 0.625, 0.375, 0.6, 0.375, 0.6, 0.375, 0.625, 0.375, 0.625, 0.4, 0.6, 0.4, 0.6, 0.4, 0.625, 0.4, 0.625, 0.425, 0.6, 0.425, 0.6, 0.425, 0.625, 0.425, 0.625, 0.45, 0.6, 0.45, 0.6, 0.45, 0.625, 0.45, 0.625, 0.475, 0.6, 0.475, 0.0, 0.0, 0.0, 0.0, 0.65, 0.53, 0.625, 0.53, 0.625, 0.52, 0.625, 0.51, 0.65, 0.51, 0.0, 0.0, 0.675, 0.51, 0.675, 0.52, 0.0, 0.0, 0.65, 0.51, 0.65, 0.53, 0.0, 0.0, 0.675, 0.52, 0.675, 0.53])
me_cube_011.use_remesh_fix_poles = True
me_cube_011.use_remesh_preserve_attributes = False
me_cube_011.update()

# ---- objects
ob_floor = bpy.data.objects.new('Floor', me_cube)
ob_desk = bpy.data.objects.new('Desk', me_cube_001)
ob_armchair1 = bpy.data.objects.new('ArmChair1', me_cube_002)
ob_armchair2 = bpy.data.objects.new('Armchair2', me_cube_003)
ob_bed = bpy.data.objects.new('Bed', me_cube_004)
ob_stand = bpy.data.objects.new('Stand', me_cube_005)
ob_gardrobe = bpy.data.objects.new('Gardrobe', me_cube_006)
ob_cabinet = bpy.data.objects.new('Cabinet', me_cube_007)
ob_cabinet2 = bpy.data.objects.new('Cabinet2', me_cube_008)
ob_door = bpy.data.objects.new('Door', me_cube_009)
ob_table = bpy.data.objects.new('Table', me_cube_010)
ob_desk_001 = bpy.data.objects.new('Desk.001', me_cube_011)
ob_camera = bpy.data.objects.new('Camera', cam_camera)
ob_light = bpy.data.objects.new('Light', light_light)

# ---- transforms, parenting, visibility, modifiers, constraints
ob_floor.location = (0.0, 0.0, 1.0)
ob_floor.scale = (20.0, 30.0, 1.0)
ob_floor.lock_rotations_4d = False
ob_floor.empty_display_type = 'ARROWS'
ob_floor.lineart.crease_threshold = 0.0
ob_desk.location = (-15.0, 22.0, 4.5)
ob_desk.scale = (3.0, 6.0, 2.5)
ob_armchair1.location = (-14.0, 9.0, 4.5)
ob_armchair1.scale = (4.0, 5.0, 2.5)
ob_armchair2.location = (-14.0, -2.0, 4.5)
ob_armchair2.scale = (4.0, 5.0, 2.5)
ob_bed.location = (-9.0, -18.0, 4.5)
ob_bed.scale = (10.0, 9.0, 1.0)
ob_stand.location = (16.0, 3.5, 6.5)
ob_stand.scale = (3.0, 6.5, 4.0)
ob_gardrobe.location = (16.0, 22.0, 11.5)
ob_gardrobe.scale = (3.0, 6.0, 9.0)
ob_cabinet.location = (16.0, -9.206, 11.5)
ob_cabinet.scale = (3.0, 6.0, 9.0)
ob_cabinet2.location = (16.0, 12.99, 11.5)
ob_cabinet2.scale = (3.0, 2.5, 9.0)
ob_door.location = (14.0, -29.0, 11.0)
ob_door.scale = (4.0, 1.0, 9.0)
ob_table.location = (-3.0, 3.0, 4.5)
ob_table.scale = (3.0, 6.0, 2.5)
ob_desk_001.location = (-15.0, 22.0, 6.676)
ob_desk_001.scale = (3.0, 6.0, 0.556)
ob_camera.location = (7.359, -6.926, 4.958)
ob_camera.rotation_euler = (1.109, 0.0, 0.8149)
ob_camera.lock_rotations_4d = False
ob_camera.empty_display_type = 'ARROWS'
ob_camera.color = (0.0, 0.0, 0.0, 0.0)
ob_camera.display_type = 'WIRE'
ob_camera.lineart.crease_threshold = 0.0
ob_light.location = (4.076, 1.005, 5.904)
ob_light.rotation_euler = (0.6503, 0.05522, 1.866)
ob_light.lock_rotations_4d = False
ob_light.empty_display_type = 'ARROWS'
ob_light.color = (0.0, 0.0, 0.0, 0.0)
ob_light.lineart.crease_threshold = 0.0

# ---- collection membership
col_collection.objects.link(ob_floor)
col_collection.objects.link(ob_desk)
col_collection.objects.link(ob_armchair1)
col_collection.objects.link(ob_armchair2)
col_collection.objects.link(ob_bed)
col_collection.objects.link(ob_stand)
col_collection.objects.link(ob_gardrobe)
col_collection.objects.link(ob_cabinet)
col_collection.objects.link(ob_cabinet2)
col_collection.objects.link(ob_door)
col_collection.objects.link(ob_table)
col_collection.objects.link(ob_desk_001)
col_collection_2.objects.link(ob_camera)
col_collection_2.objects.link(ob_light)

# ---- scene / render settings (as saved in the file)
scene.camera = ob_camera
scene.frame_start = 1; scene.frame_end = 250; scene.frame_set(1)
scene.render.engine = 'BLENDER_EEVEE_NEXT'
scene.cycles.sampling_pattern = 'TABULATED_SOBOL'
scene.cycles.use_light_tree = False
scene.view_settings.view_transform = 'Filmic'
bpy.context.view_layer.update()
